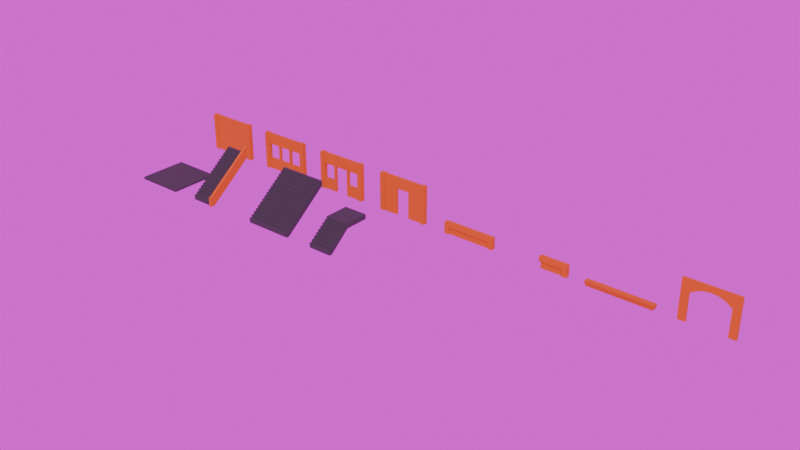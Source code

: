 # Source: Fortnite_Building_Kit.blend  (saved by Blender 4.0.36; exported with 4.5.12 LTS)
import bpy
from mathutils import Matrix  # noqa: F401  (used for matrix-valued properties, if any)

bpy.ops.wm.read_factory_settings(use_empty=True)
scene = bpy.context.scene
scene.name = 'Scene'

# ---- collections
col_collection = bpy.data.collections.new('Collection'); scene.collection.children.link(col_collection)

# ---- images (referenced by path relative to the original .blend; pixels are not part of the script)
import os
ASSET_DIR = os.environ.get("B2B_ASSET_DIR", "")  # directory of the original .blend (textures are referenced by path, not embedded)
HERE = os.path.dirname(os.path.abspath(__file__))  # packed textures are extracted next to this script under _unpacked/

def load_image(name, relpath, width, height, colorspace="sRGB"):
    """Load a texture the original file referenced (path relative to the .blend, or extracted next to this script)."""
    p = next((c for c in (os.path.join(HERE, relpath), os.path.join(ASSET_DIR, relpath)) if relpath and os.path.exists(c)), "")
    if p:
        img = bpy.data.images.load(p, check_existing=True)
        img.name = name
    else:  # same state as the original file: an image datablock whose file is absent (Cycles renders it pink)
        img = bpy.data.images.new(name, width, height)
        img.source = "FILE"
        img.filepath = "//" + (relpath or name)
    img.colorspace_settings.name = colorspace
    return img
img_forest_exr = load_image('forest.exr', 'forest.exr', 1024, 1024, 'Linear Rec.709')

# ---- materials (node trees are filled in below, after node groups)
mat_walls = bpy.data.materials.new('Walls')
mat_walls.use_transparent_shadow = False
mat_floors = bpy.data.materials.new('Floors')
mat_floors.use_transparent_shadow = False

# ---- material node trees
mat_walls.use_nodes = True; mat_walls.node_tree.nodes.clear()
_N = mat_walls.node_tree.nodes; _L = mat_walls.node_tree.links
n0 = _N.new('ShaderNodeBsdfPrincipled'); n0.name = 'Principled BSDF'; n0.location = (10, 300)
n0.inputs[0].default_value = (0.5679, 0.143, 0.006922, 1.0)
n0.inputs[2].default_value = 1.0
n0.inputs[3].default_value = 1.45
n1 = _N.new('ShaderNodeOutputMaterial'); n1.name = 'Material Output'; n1.location = (300, 300)
_L.new(n0.outputs[0], n1.inputs[0])
n1.is_active_output = True
mat_floors.use_nodes = True; mat_floors.node_tree.nodes.clear()
_N = mat_floors.node_tree.nodes; _L = mat_floors.node_tree.links
n0 = _N.new('ShaderNodeBsdfPrincipled'); n0.name = 'Principled BSDF'; n0.location = (10, 300)
n0.inputs[0].default_value = (0.05554, 0.05554, 0.05554, 1.0)
n0.inputs[2].default_value = 1.0
n0.inputs[3].default_value = 1.45
n1 = _N.new('ShaderNodeOutputMaterial'); n1.name = 'Material Output'; n1.location = (300, 300)
_L.new(n0.outputs[0], n1.inputs[0])
n1.is_active_output = True

# ---- world
world_world = bpy.data.worlds.new('World'); scene.world = world_world
world_world.use_nodes = True; world_world.node_tree.nodes.clear()
_N = world_world.node_tree.nodes; _L = world_world.node_tree.links
n0 = _N.new('ShaderNodeOutputWorld'); n0.name = 'World Output'; n0.location = (300, 300)
n1 = _N.new('ShaderNodeBackground'); n1.name = 'Background'; n1.location = (10, 300)
n2 = _N.new('ShaderNodeTexEnvironment'); n2.name = 'Environment Texture'; n2.location = (-280, 280)
n2.image = img_forest_exr
_L.new(n1.outputs[0], n0.inputs[0])
_L.new(n2.outputs[0], n1.inputs[0])
n0.is_active_output = True
world_world.color = (0.05088, 0.05088, 0.05088)
world_world.use_sun_shadow = False
world_world.sun_shadow_jitter_overblur = 0.0

# ---- meshes
me_wall = bpy.data.meshes.new('Wall')
me_wall.from_pydata([(-2.25, -0.125, 0.0), (-2.25, -0.125, 4.0), (-2.25, 0.125, 0.0), (-2.25, 0.125, 4.0), (2.25, -0.125, 0.0), (2.25, -0.125, 4.0), (2.25, 0.125, 0.0), (2.25, 0.125, 4.0), (2.25, -0.25, 0.0), (2.25, -0.25, 4.0), (2.25, 0.25, 0.0), (2.25, 0.25, 4.0), (2.75, -0.25, 0.0), (2.75, -0.25, 4.0), (2.75, 0.25, 0.0), (2.75, 0.25, 4.0), (-2.75, -0.25, 0.0), (-2.75, -0.25, 4.0), (-2.75, 0.25, 0.0), (-2.75, 0.25, 4.0), (-2.25, -0.25, 0.0), (-2.25, -0.25, 4.0), (-2.25, 0.25, 0.0), (-2.25, 0.25, 4.0)], [], [(2, 3, 7, 6), (4, 5, 1, 0), (2, 6, 4, 0), (7, 3, 1, 5), (8, 9, 11, 10), (10, 11, 15, 14), (14, 15, 13, 12), (12, 13, 9, 8), (10, 14, 12, 8), (15, 11, 9, 13), (16, 17, 19, 18), (18, 19, 23, 22), (22, 23, 21, 20), (20, 21, 17, 16), (18, 22, 20, 16), (23, 19, 17, 21)])
_uv = me_wall.uv_layers.new(name='UVMap')
_uv.uv.foreach_set('vector', [0.05, 0.1, 0.05, 0.9, 0.95, 0.9, 0.95, 0.1, 0.95, 0.1, 0.95, 0.9, 0.05, 0.9, 0.05, 0.1, 0.05, 0.525, 0.95, 0.525, 0.95, 0.475, 0.05, 0.475, 0.95, 0.525, 0.05, 0.525, 0.05, 0.475, 0.95, 0.475, 0.45, 0.1, 0.45, 0.9, 0.55, 0.9, 0.55, 0.1, 0.95, 0.1, 0.95, 0.9, 1.05, 0.9, 1.05, 0.1, 0.55, 0.1, 0.55, 0.9, 0.45, 0.9, 0.45, 0.1, 1.05, 0.1, 1.05, 0.9, 0.95, 0.9, 0.95, 0.1, 0.95, 0.55, 1.05, 0.55, 1.05, 0.45, 0.95, 0.45, 1.05, 0.55, 0.95, 0.55, 0.95, 0.45, 1.05, 0.45, 0.45, 0.1, 0.45, 0.9, 0.55, 0.9, 0.55, 0.1, -0.05, 0.1, -0.05, 0.9, 0.05, 0.9, 0.05, 0.1, 0.55, 0.1, 0.55, 0.9, 0.45, 0.9, 0.45, 0.1, 0.05, 0.1, 0.05, 0.9, -0.05, 0.9, -0.05, 0.1, -0.05, 0.55, 0.05, 0.55, 0.05, 0.45, -0.05, 0.45, 0.05, 0.55, -0.05, 0.55, -0.05, 0.45, 0.05, 0.45])
me_wall.materials.append(mat_walls)
me_wall.update()
me_wall_windows = bpy.data.meshes.new('Wall.Windows')
me_wall_windows.from_pydata([(-2.25, -0.125, 0.0), (-2.25, -0.125, 4.0), (-2.25, 0.125, 0.0), (-2.25, 0.125, 4.0), (2.25, -0.125, 0.0), (2.25, -0.125, 4.0), (2.25, 0.125, 0.0), (2.25, 0.125, 4.0), (2.25, -0.25, 0.0), (2.25, -0.25, 4.0), (2.25, 0.25, 0.0), (2.25, 0.25, 4.0), (2.75, -0.25, 0.0), (2.75, -0.25, 4.0), (2.75, 0.25, 0.0), (2.75, 0.25, 4.0), (-2.75, -0.25, 0.0), (-2.75, -0.25, 4.0), (-2.75, 0.25, 0.0), (-2.75, 0.25, 4.0), (-2.25, -0.25, 0.0), (-2.25, -0.25, 4.0), (-2.25, 0.25, 0.0), (-2.25, 0.25, 4.0), (-2.25, -0.125, 1.2), (-2.25, -0.125, 2.8), (2.25, -0.125, 2.8), (2.25, -0.125, 1.2), (-2.25, 0.125, 2.8), (-2.25, 0.125, 1.2), (2.25, 0.125, 2.8), (2.25, 0.125, 1.2), (-0.625, 0.125, 1.2), (-0.875, 0.125, 1.2), (0.875, 0.125, 1.2), (0.625, 0.125, 1.2), (-0.625, -0.125, 1.2), (-0.875, -0.125, 1.2), (0.875, -0.125, 1.2), (0.625, -0.125, 1.2), (-0.875, 0.125, 2.8), (-0.625, 0.125, 2.8), (0.625, 0.125, 2.8), (0.875, 0.125, 2.8), (-0.875, -0.125, 2.8), (-0.625, -0.125, 2.8), (0.625, -0.125, 2.8), (0.875, -0.125, 2.8)], [], [(28, 3, 7, 30), (26, 5, 1, 25), (7, 3, 1, 5), (8, 9, 11, 10), (10, 11, 15, 14), (14, 15, 13, 12), (12, 13, 9, 8), (10, 14, 12, 8), (15, 11, 9, 13), (16, 17, 19, 18), (18, 19, 23, 22), (22, 23, 21, 20), (20, 21, 17, 16), (18, 22, 20, 16), (23, 19, 17, 21), (26, 25, 28, 30), (27, 31, 29, 24), (2, 29, 31, 6), (4, 27, 24, 0), (2, 6, 4, 0), (35, 39, 46, 42), (39, 38, 47, 46), (34, 35, 42, 43), (36, 32, 41, 45), (38, 34, 43, 47), (37, 36, 45, 44), (32, 33, 40, 41), (33, 37, 44, 40)])
_uv = me_wall_windows.uv_layers.new(name='UVMap')
_uv.uv.foreach_set('vector', [0.05, 0.66, 0.05, 0.9, 0.95, 0.9, 0.95, 0.66, 0.95, 0.66, 0.95, 0.9, 0.05, 0.9, 0.05, 0.66, 0.95, 0.525, 0.05, 0.525, 0.05, 0.475, 0.95, 0.475, 0.45, 0.1, 0.45, 0.9, 0.55, 0.9, 0.55, 0.1, 0.95, 0.1, 0.95, 0.9, 1.05, 0.9, 1.05, 0.1, 0.55, 0.1, 0.55, 0.9, 0.45, 0.9, 0.45, 0.1, 1.05, 0.1, 1.05, 0.9, 0.95, 0.9, 0.95, 0.1, 0.95, 0.55, 1.05, 0.55, 1.05, 0.45, 0.95, 0.45, 1.05, 0.55, 0.95, 0.55, 0.95, 0.45, 1.05, 0.45, 0.45, 0.1, 0.45, 0.9, 0.55, 0.9, 0.55, 0.1, -0.05, 0.1, -0.05, 0.9, 0.05, 0.9, 0.05, 0.1, 0.55, 0.1, 0.55, 0.9, 0.45, 0.9, 0.45, 0.1, 0.05, 0.1, 0.05, 0.9, -0.05, 0.9, -0.05, 0.1, -0.05, 0.55, 0.05, 0.55, 0.05, 0.45, -0.05, 0.45, 0.05, 0.55, -0.05, 0.55, -0.05, 0.45, 0.05, 0.45, 0.95, 0.475, 0.05, 0.475, 0.05, 0.525, 0.95, 0.525, 0.95, 0.475, 0.95, 0.525, 0.05, 0.525, 0.05, 0.475, 0.05, 0.1, 0.05, 0.34, 0.95, 0.34, 0.95, 0.1, 0.95, 0.1, 0.95, 0.34, 0.05, 0.34, 0.05, 0.1, 0.05, 0.525, 0.95, 0.525, 0.95, 0.475, 0.05, 0.475, 0.525, 0.34, 0.475, 0.34, 0.475, 0.66, 0.525, 0.66, 0.625, 0.34, 0.675, 0.34, 0.675, 0.66, 0.625, 0.66, 0.675, 0.34, 0.625, 0.34, 0.625, 0.66, 0.675, 0.66, 0.475, 0.34, 0.525, 0.34, 0.525, 0.66, 0.475, 0.66, 0.475, 0.34, 0.525, 0.34, 0.525, 0.66, 0.475, 0.66, 0.325, 0.34, 0.375, 0.34, 0.375, 0.66, 0.325, 0.66, 0.375, 0.34, 0.325, 0.34, 0.325, 0.66, 0.375, 0.66, 0.525, 0.34, 0.475, 0.34, 0.475, 0.66, 0.525, 0.66])
me_wall_windows.materials.append(mat_walls)
me_wall_windows.update()
me_wall_windows_and_door = bpy.data.meshes.new('Wall.Windows And Door')
me_wall_windows_and_door.from_pydata([(-2.25, -0.125, 0.0), (-2.25, -0.125, 4.0), (-2.25, 0.125, 0.0), (-2.25, 0.125, 4.0), (2.25, -0.125, 0.0), (2.25, -0.125, 4.0), (2.25, 0.125, 0.0), (2.25, 0.125, 4.0), (2.25, -0.25, 0.0), (2.25, -0.25, 4.0), (2.25, 0.25, 0.0), (2.25, 0.25, 4.0), (2.75, -0.25, 0.0), (2.75, -0.25, 4.0), (2.75, 0.25, 0.0), (2.75, 0.25, 4.0), (-2.75, -0.25, 0.0), (-2.75, -0.25, 4.0), (-2.75, 0.25, 0.0), (-2.75, 0.25, 4.0), (-2.25, -0.25, 0.0), (-2.25, -0.25, 4.0), (-2.25, 0.25, 0.0), (-2.25, 0.25, 4.0), (-2.25, -0.125, 1.2), (-2.25, -0.125, 2.8), (2.25, -0.125, 2.8), (2.25, -0.125, 1.2), (-2.25, 0.125, 2.8), (-2.25, 0.125, 1.2), (2.25, 0.125, 2.8), (2.25, 0.125, 1.2), (-0.725, 0.125, 0.0), (-0.975, 0.125, 0.0), (0.975, 0.125, 0.0), (0.725, 0.125, 0.0), (-0.725, -0.125, 0.0), (-0.975, -0.125, 0.0), (0.975, -0.125, 0.0), (0.725, -0.125, 0.0), (-0.975, 0.125, 2.8), (-0.725, 0.125, 2.8), (0.725, 0.125, 2.8), (0.975, 0.125, 2.8), (-0.975, -0.125, 2.8), (-0.725, -0.125, 2.8), (0.725, -0.125, 2.8), (0.975, -0.125, 2.8), (-0.975, 0.125, 0.0), (-0.975, -0.125, 0.0), (-0.975, -0.125, 1.2), (-0.975, 0.125, 1.2), (0.975, -0.125, 0.0), (0.975, 0.125, 1.2), (0.975, 0.125, 0.0), (0.975, -0.125, 1.2)], [], [(28, 3, 7, 30), (26, 5, 1, 25), (7, 3, 1, 5), (8, 9, 11, 10), (10, 11, 15, 14), (14, 15, 13, 12), (12, 13, 9, 8), (10, 14, 12, 8), (15, 11, 9, 13), (16, 17, 19, 18), (18, 19, 23, 22), (22, 23, 21, 20), (20, 21, 17, 16), (18, 22, 20, 16), (23, 19, 17, 21), (26, 25, 28, 30), (50, 51, 29, 24), (54, 53, 31, 6), (49, 50, 24, 0), (54, 6, 4, 52), (34, 38, 39, 35), (32, 36, 37, 33), (43, 42, 46, 47), (41, 40, 44, 45), (35, 39, 46, 42), (39, 38, 47, 46), (34, 35, 42, 43), (36, 32, 41, 45), (38, 34, 43, 47), (37, 36, 45, 44), (32, 33, 40, 41), (33, 37, 44, 40), (2, 48, 49, 0), (2, 29, 51, 48), (27, 31, 53, 55), (4, 27, 55, 52)])
_uv = me_wall_windows_and_door.uv_layers.new(name='UVMap')
_uv.uv.foreach_set('vector', [0.05, 0.7311, 0.05, 0.9711, 0.95, 0.9711, 0.95, 0.7311, 0.95, 0.7311, 0.95, 0.9711, 0.05, 0.9711, 0.05, 0.7311, 0.95, 0.525, 0.05, 0.525, 0.05, 0.475, 0.95, 0.475, 0.45, 0.1711, 0.45, 0.9711, 0.55, 0.9711, 0.55, 0.1711, 0.95, 0.1711, 0.95, 0.9711, 1.05, 0.9711, 1.05, 0.1711, 0.55, 0.1711, 0.55, 0.9711, 0.45, 0.9711, 0.45, 0.1711, 1.05, 0.1711, 1.05, 0.9711, 0.95, 0.9711, 0.95, 0.1711, 0.95, 0.55, 1.05, 0.55, 1.05, 0.45, 0.95, 0.45, 1.05, 0.55, 0.95, 0.55, 0.95, 0.45, 1.05, 0.45, 0.45, 0.1711, 0.45, 0.9711, 0.55, 0.9711, 0.55, 0.1711, -0.05, 0.1711, -0.05, 0.9711, 0.05, 0.9711, 0.05, 0.1711, 0.55, 0.1711, 0.55, 0.9711, 0.45, 0.9711, 0.45, 0.1711, 0.05, 0.1711, 0.05, 0.9711, -0.05, 0.9711, -0.05, 0.1711, -0.05, 0.55, 0.05, 0.55, 0.05, 0.45, -0.05, 0.45, 0.05, 0.55, -0.05, 0.55, -0.05, 0.45, 0.05, 0.45, 0.95, 0.475, 0.05, 0.475, 0.05, 0.525, 0.95, 0.525, 0.305, 0.475, 0.305, 0.525, 0.05, 0.525, 0.05, 0.475, 0.695, 0.1711, 0.695, 0.4111, 0.95, 0.4111, 0.95, 0.1711, 0.305, 0.1711, 0.305, 0.4111, 0.05, 0.4111, 0.05, 0.1711, 0.695, 0.525, 0.95, 0.525, 0.95, 0.475, 0.695, 0.475, 0.695, 0.525, 0.695, 0.475, 0.645, 0.475, 0.645, 0.525, 0.355, 0.525, 0.355, 0.475, 0.305, 0.475, 0.305, 0.525, 0.695, 0.525, 0.645, 0.525, 0.645, 0.475, 0.695, 0.475, 0.355, 0.525, 0.305, 0.525, 0.305, 0.475, 0.355, 0.475, 0.525, 0.1711, 0.475, 0.1711, 0.475, 0.7311, 0.525, 0.7311, 0.645, 0.1711, 0.695, 0.1711, 0.695, 0.7311, 0.645, 0.7311, 0.695, 0.1711, 0.645, 0.1711, 0.645, 0.7311, 0.695, 0.7311, 0.475, 0.1711, 0.525, 0.1711, 0.525, 0.7311, 0.475, 0.7311, 0.475, 0.1711, 0.525, 0.1711, 0.525, 0.7311, 0.475, 0.7311, 0.305, 0.1711, 0.355, 0.1711, 0.355, 0.7311, 0.305, 0.7311, 0.355, 0.1711, 0.305, 0.1711, 0.305, 0.7311, 0.355, 0.7311, 0.525, 0.1711, 0.475, 0.1711, 0.475, 0.7311, 0.525, 0.7311, 0.05, 0.525, 0.305, 0.525, 0.305, 0.475, 0.05, 0.475, 0.05, 0.1711, 0.05, 0.4111, 0.305, 0.4111, 0.305, 0.1711, 0.95, 0.475, 0.95, 0.525, 0.695, 0.525, 0.695, 0.475, 0.95, 0.1711, 0.95, 0.4111, 0.695, 0.4111, 0.695, 0.1711])
me_wall_windows_and_door.materials.append(mat_walls)
me_wall_windows_and_door.update()
me_wall_door = bpy.data.meshes.new('Wall.Door')
me_wall_door.from_pydata([(-2.25, -0.125, 0.0), (-2.25, -0.125, 4.0), (-2.25, 0.125, 0.0), (-2.25, 0.125, 4.0), (2.25, -0.125, 0.0), (2.25, -0.125, 4.0), (2.25, 0.125, 0.0), (2.25, 0.125, 4.0), (2.25, -0.25, 0.0), (2.25, -0.25, 4.0), (2.25, 0.25, 0.0), (2.25, 0.25, 4.0), (2.75, -0.25, 0.0), (2.75, -0.25, 4.0), (2.75, 0.25, 0.0), (2.75, 0.25, 4.0), (-2.75, -0.25, 0.0), (-2.75, -0.25, 4.0), (-2.75, 0.25, 0.0), (-2.75, 0.25, 4.0), (-2.25, -0.25, 0.0), (-2.25, -0.25, 4.0), (-2.25, 0.25, 0.0), (-2.25, 0.25, 4.0), (-2.25, -0.125, 2.8), (-2.25, -0.125, 2.8), (2.25, -0.125, 2.8), (2.25, -0.125, 2.8), (-2.25, 0.125, 2.8), (-2.25, 0.125, 2.8), (2.25, 0.125, 2.8), (2.25, 0.125, 2.8), (-0.725, 0.125, 0.0), (-0.725, -0.125, 0.0), (-0.725, -0.125, 2.8), (-0.725, 0.125, 2.8), (0.725, -0.125, 0.0), (0.725, 0.125, 2.8), (0.725, 0.125, 0.0), (0.725, -0.125, 2.8)], [], [(28, 3, 7, 30), (26, 5, 1, 25), (7, 3, 1, 5), (8, 9, 11, 10), (10, 11, 15, 14), (14, 15, 13, 12), (12, 13, 9, 8), (10, 14, 12, 8), (15, 11, 9, 13), (16, 17, 19, 18), (18, 19, 23, 22), (22, 23, 21, 20), (20, 21, 17, 16), (18, 22, 20, 16), (23, 19, 17, 21), (26, 25, 28, 30), (38, 37, 31, 6), (33, 34, 24, 0), (38, 6, 4, 36), (33, 32, 35, 34), (39, 37, 38, 36), (2, 32, 33, 0), (2, 29, 35, 32), (4, 27, 39, 36)])
_uv = me_wall_door.uv_layers.new(name='UVMap')
_uv.uv.foreach_set('vector', [0.05, 0.6767, 0.05, 0.9167, 0.95, 0.9167, 0.95, 0.6767, 0.95, 0.6767, 0.95, 0.9167, 0.05, 0.9167, 0.05, 0.6767, 0.95, 0.525, 0.05, 0.525, 0.05, 0.475, 0.95, 0.475, 0.45, 0.1167, 0.45, 0.9167, 0.55, 0.9167, 0.55, 0.1167, 0.95, 0.1167, 0.95, 0.9167, 1.05, 0.9167, 1.05, 0.1167, 0.55, 0.1167, 0.55, 0.9167, 0.45, 0.9167, 0.45, 0.1167, 1.05, 0.1167, 1.05, 0.9167, 0.95, 0.9167, 0.95, 0.1167, 0.95, 0.55, 1.05, 0.55, 1.05, 0.45, 0.95, 0.45, 1.05, 0.55, 0.95, 0.55, 0.95, 0.45, 1.05, 0.45, 0.45, 0.1167, 0.45, 0.9167, 0.55, 0.9167, 0.55, 0.1167, -0.05, 0.1167, -0.05, 0.9167, 0.05, 0.9167, 0.05, 0.1167, 0.55, 0.1167, 0.55, 0.9167, 0.45, 0.9167, 0.45, 0.1167, 0.05, 0.1167, 0.05, 0.9167, -0.05, 0.9167, -0.05, 0.1167, -0.05, 0.55, 0.05, 0.55, 0.05, 0.45, -0.05, 0.45, 0.05, 0.55, -0.05, 0.55, -0.05, 0.45, 0.05, 0.45, 0.95, 0.475, 0.05, 0.475, 0.05, 0.525, 0.95, 0.525, 0.645, 0.1167, 0.645, 0.6767, 0.95, 0.6767, 0.95, 0.1167, 0.355, 0.1167, 0.355, 0.6767, 0.05, 0.6767, 0.05, 0.1167, 0.645, 0.525, 0.95, 0.525, 0.95, 0.475, 0.645, 0.475, 0.475, 0.1167, 0.525, 0.1167, 0.525, 0.6767, 0.475, 0.6767, 0.475, 0.6767, 0.525, 0.6767, 0.525, 0.1167, 0.475, 0.1167, 0.05, 0.525, 0.355, 0.525, 0.355, 0.475, 0.05, 0.475, 0.05, 0.1167, 0.05, 0.6767, 0.355, 0.6767, 0.355, 0.1167, 0.95, 0.1167, 0.95, 0.6767, 0.645, 0.6767, 0.645, 0.1167])
me_wall_door.materials.append(mat_walls)
me_wall_door.update()
me_edging = bpy.data.meshes.new('Edging')
me_edging.from_pydata([(-2.25, -0.125, 0.0), (-2.25, -0.125, 0.7), (-2.25, 0.125, 0.0), (-2.25, 0.125, 0.7), (2.25, -0.125, 0.0), (2.25, -0.125, 0.7), (2.25, 0.125, 0.0), (2.25, 0.125, 0.7), (2.25, -0.25, 0.0), (2.25, -0.25, 0.7), (2.25, 0.25, 0.0), (2.25, 0.25, 0.7), (2.75, -0.25, 0.0), (2.75, -0.25, 0.7), (2.75, 0.25, 0.0), (2.75, 0.25, 0.7), (-2.75, -0.25, 0.0), (-2.75, -0.25, 0.7), (-2.75, 0.25, 0.0), (-2.75, 0.25, 0.7), (-2.25, -0.25, 0.0), (-2.25, -0.25, 0.7), (-2.25, 0.25, 0.0), (-2.25, 0.25, 0.7), (-2.75, -0.25, 0.7), (-2.75, 0.25, 0.7), (2.75, -0.25, 0.7), (2.75, 0.25, 0.7), (-2.75, -0.25, 1.2), (-2.75, 0.25, 1.2), (2.75, 0.25, 1.2), (2.75, -0.25, 1.2)], [], [(2, 3, 7, 6), (4, 5, 1, 0), (2, 6, 4, 0), (8, 9, 11, 10), (10, 11, 15, 14), (14, 15, 13, 12), (12, 13, 9, 8), (10, 14, 12, 8), (16, 17, 19, 18), (18, 19, 23, 22), (22, 23, 21, 20), (20, 21, 17, 16), (18, 22, 20, 16), (27, 26, 24, 25), (30, 29, 28, 31), (25, 24, 28, 29), (24, 26, 31, 28), (27, 25, 29, 30), (26, 27, 30, 31)])
_uv = me_edging.uv_layers.new(name='UVMap')
_uv.uv.foreach_set('vector', [0.05, 0.4032, 0.05, 0.5432, 0.95, 0.5432, 0.95, 0.4032, 0.95, 0.4032, 0.95, 0.5432, 0.05, 0.5432, 0.05, 0.4032, 0.05, 0.525, 0.95, 0.525, 0.95, 0.475, 0.05, 0.475, 0.45, 0.4032, 0.45, 0.5432, 0.55, 0.5432, 0.55, 0.4032, 0.95, 0.4032, 0.95, 0.5432, 1.05, 0.5432, 1.05, 0.4032, 0.55, 0.4032, 0.55, 0.5432, 0.45, 0.5432, 0.45, 0.4032, 1.05, 0.4032, 1.05, 0.5432, 0.95, 0.5432, 0.95, 0.4032, 0.95, 0.55, 1.05, 0.55, 1.05, 0.45, 0.95, 0.45, 0.45, 0.4032, 0.45, 0.5432, 0.55, 0.5432, 0.55, 0.4032, -0.05, 0.4032, -0.05, 0.5432, 0.05, 0.5432, 0.05, 0.4032, 0.55, 0.4032, 0.55, 0.5432, 0.45, 0.5432, 0.45, 0.4032, 0.05, 0.4032, 0.05, 0.5432, -0.05, 0.5432, -0.05, 0.4032, -0.05, 0.55, 0.05, 0.55, 0.05, 0.45, -0.05, 0.45, 1.05, 0.55, 1.05, 0.45, -0.05, 0.45, -0.05, 0.55, 1.05, 0.55, -0.05, 0.55, -0.05, 0.45, 1.05, 0.45, 0.55, 0.5432, 0.45, 0.5432, 0.45, 0.6432, 0.55, 0.6432, -0.05, 0.5432, 1.05, 0.5432, 1.05, 0.6432, -0.05, 0.6432, 1.05, 0.5432, -0.05, 0.5432, -0.05, 0.6432, 1.05, 0.6432, 0.45, 0.5432, 0.55, 0.5432, 0.55, 0.6432, 0.45, 0.6432])
me_edging.materials.append(mat_walls)
me_edging.update()
me_half_edging = bpy.data.meshes.new('Half-Edging')
me_half_edging.from_pydata([(0.0, -0.125, 0.0), (0.0, -0.125, 0.7), (0.0, 0.125, 0.0), (0.0, 0.125, 0.7), (2.25, -0.125, 0.0), (2.25, -0.125, 0.7), (2.25, 0.125, 0.0), (2.25, 0.125, 0.7), (2.25, -0.25, 0.0), (2.25, -0.25, 0.7), (2.25, 0.25, 0.0), (2.25, 0.25, 0.7), (2.75, -0.25, 0.0), (2.75, -0.25, 0.7), (2.75, 0.25, 0.0), (2.75, 0.25, 0.7), (-0.1471, -0.25, 0.7), (-0.1471, 0.25, 0.7), (2.75, -0.25, 0.7), (2.75, 0.25, 0.7), (-0.1471, -0.25, 1.2), (-0.1471, 0.25, 1.2), (2.75, 0.25, 1.2), (2.75, -0.25, 1.2)], [], [(2, 3, 7, 6), (4, 5, 1, 0), (2, 6, 4, 0), (8, 9, 11, 10), (10, 11, 15, 14), (14, 15, 13, 12), (12, 13, 9, 8), (10, 14, 12, 8), (19, 18, 16, 17), (22, 21, 20, 23), (17, 16, 20, 21), (16, 18, 23, 20), (19, 17, 21, 22), (18, 19, 22, 23), (2, 0, 1, 3)])
_uv = me_half_edging.uv_layers.new(name='UVMap')
_uv.uv.foreach_set('vector', [0.1842, 0.3913, 0.1842, 0.5313, 0.6342, 0.5313, 0.6342, 0.3913, 0.6342, 0.3913, 0.6342, 0.5313, 0.1842, 0.5313, 0.1842, 0.3913, 0.1842, 0.525, 0.6342, 0.525, 0.6342, 0.475, 0.1842, 0.475, 0.45, 0.3913, 0.45, 0.5313, 0.55, 0.5313, 0.55, 0.3913, 0.6342, 0.3913, 0.6342, 0.5313, 0.7342, 0.5313, 0.7342, 0.3913, 0.55, 0.3913, 0.55, 0.5313, 0.45, 0.5313, 0.45, 0.3913, 0.7342, 0.3913, 0.7342, 0.5313, 0.6342, 0.5313, 0.6342, 0.3913, 0.6342, 0.55, 0.7342, 0.55, 0.7342, 0.45, 0.6342, 0.45, 0.7342, 0.55, 0.7342, 0.45, 0.1548, 0.45, 0.1548, 0.55, 0.7342, 0.55, 0.1548, 0.55, 0.1548, 0.45, 0.7342, 0.45, 0.55, 0.5313, 0.45, 0.5313, 0.45, 0.6313, 0.55, 0.6313, 0.1548, 0.5313, 0.7342, 0.5313, 0.7342, 0.6313, 0.1548, 0.6313, 0.7342, 0.5313, 0.1548, 0.5313, 0.1548, 0.6313, 0.7342, 0.6313, 0.45, 0.5313, 0.55, 0.5313, 0.55, 0.6313, 0.45, 0.6313, 0.525, 0.3913, 0.475, 0.3913, 0.475, 0.5313, 0.525, 0.5313])
me_half_edging.materials.append(mat_walls)
me_half_edging.update()
me_floor = bpy.data.meshes.new('Floor')
me_floor.from_pydata([(-2.5, -2.5, -0.125), (-2.5, -2.5, 0.125), (-2.5, 2.5, -0.125), (-2.5, 2.5, 0.125), (2.5, -2.5, -0.125), (2.5, -2.5, 0.125), (2.5, 2.5, -0.125), (2.5, 2.5, 0.125)], [], [(0, 1, 3, 2), (2, 3, 7, 6), (6, 7, 5, 4), (4, 5, 1, 0), (2, 6, 4, 0), (7, 3, 1, 5)])
_uv = me_floor.uv_layers.new(name='UVMap')
_uv.uv.foreach_set('vector', [0.0, 0.475, 0.0, 0.525, 1.0, 0.525, 1.0, 0.475, 0.0, 0.475, 0.0, 0.525, 1.0, 0.525, 1.0, 0.475, 1.0, 0.475, 1.0, 0.525, 0.0, 0.525, 0.0, 0.475, 1.0, 0.475, 1.0, 0.525, 0.0, 0.525, 0.0, 0.475, 0.0, 1.0, 1.0, 1.0, 1.0, 0.0, 0.0, 0.0, 1.0, 1.0, 0.0, 1.0, 0.0, 0.0, 1.0, 0.0])
me_floor.materials.append(mat_floors)
me_floor.update()
me_stairs = bpy.data.meshes.new('Stairs')
me_stairs.from_pydata([(-2.5, -2.5, 0.0), (-2.5, 2.5, 3.626), (-2.5, 2.5, 4.125), (-0.125, -2.5, 0.0), (-0.125, 2.5, 3.626), (-0.125, 2.5, 4.125), (-2.5, 2.206, 3.4), (-2.5, 1.618, 2.946), (-2.5, 1.029, 2.493), (-2.5, 0.7353, 2.266), (-2.5, 0.4412, 2.04), (-2.5, 0.1471, 1.813), (-2.5, -0.1471, 1.587), (-2.5, -0.4412, 1.36), (-2.5, -0.7353, 1.133), (-2.5, -1.029, 0.9066), (-2.5, -2.206, 0.4986), (-2.5, -1.912, 0.7253), (-2.5, -1.618, 0.9519), (-2.5, -1.324, 1.179), (-2.5, -1.029, 1.405), (-2.5, -0.7353, 1.632), (-2.5, -0.4412, 1.859), (-2.5, -0.1471, 2.085), (-2.5, 0.1471, 2.312), (-2.5, 0.4412, 2.538), (-2.5, 0.7353, 2.765), (-2.5, 1.029, 2.992), (-2.5, 1.324, 3.218), (-2.5, 1.618, 3.445), (-2.5, 1.912, 3.672), (-2.5, 2.206, 3.898), (-0.125, -2.206, 0.4986), (-0.125, -1.912, 0.7253), (-0.125, -1.618, 0.9519), (-0.125, -1.324, 1.179), (-0.125, -1.029, 1.405), (-0.125, -0.7353, 1.632), (-0.125, -0.4412, 1.859), (-0.125, -0.1471, 2.085), (-0.125, 0.1471, 2.312), (-0.125, 0.4412, 2.538), (-0.125, 0.7353, 2.765), (-0.125, 1.029, 2.992), (-0.125, 1.324, 3.218), (-0.125, 1.618, 3.445), (-0.125, 1.912, 3.672), (-0.125, 2.206, 3.898), (-0.125, 1.618, 2.946), (-0.125, 1.324, 2.72), (-0.125, 0.7353, 2.266), (-0.125, 0.4412, 2.04), (-0.125, -0.4412, 1.36), (-0.125, -1.618, 0.4533), (-0.125, -1.912, 0.2266), (-2.5, -2.206, 0.0), (-0.125, -2.206, 0.0), (-2.5, -2.5, 0.4986), (-0.125, -2.5, 0.4986), (-2.5, -1.912, 0.2266), (-2.5, -2.206, 0.7253), (-0.125, -2.206, 0.7253), (-2.5, -1.618, 0.4533), (-2.5, -1.912, 0.9519), (-0.125, -1.912, 0.9519), (-2.5, -1.324, 0.6799), (-2.5, -1.618, 1.179), (-0.125, -1.618, 1.179), (-0.125, -1.324, 0.6799), (-2.5, -1.324, 1.405), (-0.125, -1.324, 1.405), (-0.125, -1.029, 0.9066), (-2.5, -1.029, 1.632), (-0.125, -1.029, 1.632), (-0.125, -0.7353, 1.133), (-2.5, -0.7353, 1.859), (-0.125, -0.7353, 1.859), (-2.5, -0.4412, 2.085), (-0.125, -0.4412, 2.085), (-0.125, -0.1471, 1.587), (-2.5, -0.1471, 2.312), (-0.125, -0.1471, 2.312), (-0.125, 0.1471, 1.813), (-2.5, 0.1471, 2.538), (-0.125, 0.1471, 2.538), (-2.5, 0.4412, 2.765), (-0.125, 0.4412, 2.765), (-2.5, 0.7353, 2.992), (-0.125, 0.7353, 2.992), (-0.125, 1.029, 2.493), (-2.5, 1.324, 2.72), (-2.5, 1.029, 3.218), (-0.125, 1.029, 3.218), (-2.5, 1.324, 3.445), (-0.125, 1.324, 3.445), (-2.5, 1.912, 3.173), (-2.5, 1.618, 3.672), (-0.125, 1.618, 3.672), (-0.125, 1.912, 3.173), (-2.5, 1.912, 3.898), (-0.125, 1.912, 3.898), (-0.125, 2.206, 3.4), (-2.5, 2.206, 4.125), (-0.125, 2.206, 4.125)], [], [(58, 3, 32), (57, 0, 3, 58), (1, 2, 5, 4), (31, 102, 2), (16, 60, 17), (33, 54, 53, 34), (19, 69, 20), (35, 68, 71, 36), (36, 71, 74, 37), (38, 52, 79, 39), (22, 77, 23), (39, 79, 82, 40), (42, 50, 89, 43), (25, 85, 26), (26, 87, 27), (27, 91, 28), (28, 93, 29), (30, 99, 31), (46, 98, 101, 47), (32, 56, 54, 33), (102, 31, 47, 103), (99, 30, 46, 100), (96, 29, 45, 97), (93, 28, 44, 94), (91, 27, 43, 92), (87, 26, 42, 88), (85, 25, 41, 86), (83, 24, 40, 84), (80, 23, 39, 81), (77, 22, 38, 78), (75, 21, 37, 76), (72, 20, 36, 73), (69, 19, 35, 70), (66, 18, 34, 67), (63, 17, 33, 64), (60, 16, 32, 61), (3, 56, 32), (17, 63, 18), (18, 66, 19), (34, 53, 68, 35), (20, 72, 21), (21, 75, 22), (37, 74, 52, 38), (23, 80, 24), (24, 83, 25), (40, 82, 51, 41), (41, 51, 50, 42), (43, 89, 49, 44), (29, 96, 30), (44, 49, 48, 45), (45, 48, 98, 46), (47, 101, 4, 5), (0, 55, 56, 3), (6, 31, 2, 1), (16, 57, 58, 32), (95, 30, 31, 6), (17, 60, 61, 33), (55, 59, 54, 56), (59, 17, 18, 62), (7, 29, 30, 95), (18, 63, 64, 34), (59, 62, 53, 54), (55, 16, 17, 59), (90, 28, 29, 7), (19, 66, 67, 35), (62, 65, 68, 53), (8, 27, 28, 90), (55, 0, 16), (20, 69, 70, 36), (65, 15, 71, 68), (9, 26, 27, 8), (103, 47, 5), (21, 72, 73, 37), (15, 14, 74, 71), (10, 25, 26, 9), (100, 46, 47), (22, 75, 76, 38), (14, 13, 52, 74), (97, 45, 46), (94, 44, 45), (23, 77, 78, 39), (13, 12, 79, 52), (11, 24, 25, 10), (92, 43, 44), (24, 80, 81, 40), (12, 11, 82, 79), (12, 23, 24, 11), (88, 42, 43), (25, 83, 84, 41), (11, 10, 51, 82), (86, 41, 42), (84, 40, 41), (26, 85, 86, 42), (10, 9, 50, 51), (81, 39, 40), (78, 38, 39), (27, 87, 88, 43), (9, 8, 89, 50), (13, 22, 23, 12), (14, 21, 22, 13), (28, 91, 92, 44), (8, 90, 49, 89), (76, 37, 38), (73, 36, 37), (29, 93, 94, 45), (90, 7, 48, 49), (70, 35, 36), (15, 20, 21, 14), (30, 96, 97, 46), (7, 95, 98, 48), (65, 19, 20, 15), (67, 34, 35), (31, 99, 100, 47), (95, 6, 101, 98), (62, 18, 19, 65), (2, 102, 103, 5), (64, 33, 34), (6, 1, 4, 101), (61, 32, 33), (0, 57, 16)])
_uv = me_stairs.uv_layers.new(name='UVMap')
_uv.uv.foreach_set('vector', [0.002614, 0.1804, 0.002614, 0.08065, 0.06144, 0.1804, 0.2625, 0.1804, 0.2625, 0.08065, 0.7375, 0.08065, 0.7375, 0.1804, 0.2625, 0.8059, 0.2625, 0.9057, 0.7375, 0.9057, 0.7375, 0.8059, 0.9438, 0.8603, 0.9438, 0.9057, 1.003, 0.9057, 0.06144, 0.1804, 0.06144, 0.2257, 0.1203, 0.2257, 0.1203, 0.2257, 0.1203, 0.126, 0.1791, 0.1713, 0.1791, 0.271, 0.2379, 0.3164, 0.2379, 0.3617, 0.2967, 0.3617, 0.2379, 0.3164, 0.2379, 0.2166, 0.2967, 0.262, 0.2967, 0.3617, 0.2967, 0.3617, 0.2967, 0.262, 0.3556, 0.3073, 0.3556, 0.407, 0.4144, 0.4524, 0.4144, 0.3526, 0.4732, 0.398, 0.4732, 0.4977, 0.4144, 0.4524, 0.4144, 0.4977, 0.4732, 0.4977, 0.4732, 0.4977, 0.4732, 0.398, 0.532, 0.4433, 0.532, 0.543, 0.6497, 0.6337, 0.6497, 0.5339, 0.7085, 0.5793, 0.7085, 0.679, 0.5908, 0.5883, 0.5908, 0.6337, 0.6497, 0.6337, 0.6497, 0.6337, 0.6497, 0.679, 0.7085, 0.679, 0.7085, 0.679, 0.7085, 0.7243, 0.7673, 0.7243, 0.7673, 0.7243, 0.7673, 0.7697, 0.8261, 0.7697, 0.885, 0.815, 0.885, 0.8603, 0.9438, 0.8603, 0.885, 0.815, 0.885, 0.7153, 0.9438, 0.7606, 0.9438, 0.8603, 0.06144, 0.1804, 0.06144, 0.08065, 0.1203, 0.126, 0.1203, 0.2257, 0.2625, 0.9057, 0.2625, 0.8603, 0.7375, 0.8603, 0.7375, 0.9057, 0.2625, 0.8603, 0.2625, 0.815, 0.7375, 0.815, 0.7375, 0.8603, 0.2625, 0.815, 0.2625, 0.7697, 0.7375, 0.7697, 0.7375, 0.815, 0.2625, 0.7697, 0.2625, 0.7243, 0.7375, 0.7243, 0.7375, 0.7697, 0.2625, 0.7243, 0.2625, 0.679, 0.7375, 0.679, 0.7375, 0.7243, 0.2625, 0.679, 0.2625, 0.6337, 0.7375, 0.6337, 0.7375, 0.679, 0.2625, 0.6337, 0.2625, 0.5883, 0.7375, 0.5883, 0.7375, 0.6337, 0.2625, 0.5883, 0.2625, 0.543, 0.7375, 0.543, 0.7375, 0.5883, 0.2625, 0.543, 0.2625, 0.4977, 0.7375, 0.4977, 0.7375, 0.543, 0.2625, 0.4977, 0.2625, 0.4524, 0.7375, 0.4524, 0.7375, 0.4977, 0.2625, 0.4524, 0.2625, 0.407, 0.7375, 0.407, 0.7375, 0.4524, 0.2625, 0.407, 0.2625, 0.3617, 0.7375, 0.3617, 0.7375, 0.407, 0.2625, 0.3617, 0.2625, 0.3164, 0.7375, 0.3164, 0.7375, 0.3617, 0.2625, 0.3164, 0.2625, 0.271, 0.7375, 0.271, 0.7375, 0.3164, 0.2625, 0.271, 0.2625, 0.2257, 0.7375, 0.2257, 0.7375, 0.271, 0.2625, 0.2257, 0.2625, 0.1804, 0.7375, 0.1804, 0.7375, 0.2257, 0.002614, 0.08065, 0.06144, 0.08065, 0.06144, 0.1804, 0.1203, 0.2257, 0.1203, 0.271, 0.1791, 0.271, 0.1791, 0.271, 0.1791, 0.3164, 0.2379, 0.3164, 0.1791, 0.271, 0.1791, 0.1713, 0.2379, 0.2166, 0.2379, 0.3164, 0.2967, 0.3617, 0.2967, 0.407, 0.3556, 0.407, 0.3556, 0.407, 0.3556, 0.4524, 0.4144, 0.4524, 0.3556, 0.407, 0.3556, 0.3073, 0.4144, 0.3526, 0.4144, 0.4524, 0.4732, 0.4977, 0.4732, 0.543, 0.532, 0.543, 0.532, 0.543, 0.532, 0.5883, 0.5908, 0.5883, 0.532, 0.543, 0.532, 0.4433, 0.5908, 0.4886, 0.5908, 0.5883, 0.5908, 0.5883, 0.5908, 0.4886, 0.6497, 0.5339, 0.6497, 0.6337, 0.7085, 0.679, 0.7085, 0.5793, 0.7673, 0.6246, 0.7673, 0.7243, 0.8261, 0.7697, 0.8261, 0.815, 0.885, 0.815, 0.7673, 0.7243, 0.7673, 0.6246, 0.8261, 0.6699, 0.8261, 0.7697, 0.8261, 0.7697, 0.8261, 0.6699, 0.885, 0.7153, 0.885, 0.815, 0.9438, 0.8603, 0.9438, 0.7606, 1.003, 0.8059, 1.003, 0.9057, 0.2625, 0.002614, 0.2625, 0.06144, 0.7375, 0.06144, 0.7375, 0.002614, 0.9438, 0.7606, 0.9438, 0.8603, 1.003, 0.9057, 1.003, 0.8059, 0.2625, 0.06144, 0.2625, 0.002614, 0.7375, 0.002614, 0.7375, 0.06144, 0.885, 0.7153, 0.885, 0.815, 0.9438, 0.8603, 0.9438, 0.7606, 0.2625, 0.1203, 0.2625, 0.06144, 0.7375, 0.06144, 0.7375, 0.1203, 0.2625, 0.06144, 0.2625, 0.1203, 0.7375, 0.1203, 0.7375, 0.06144, 0.1203, 0.126, 0.1203, 0.2257, 0.1791, 0.271, 0.1791, 0.1713, 0.8261, 0.6699, 0.8261, 0.7697, 0.885, 0.815, 0.885, 0.7153, 0.2625, 0.1791, 0.2625, 0.1203, 0.7375, 0.1203, 0.7375, 0.1791, 0.2625, 0.1203, 0.2625, 0.1791, 0.7375, 0.1791, 0.7375, 0.1203, 0.06144, 0.08065, 0.06144, 0.1804, 0.1203, 0.2257, 0.1203, 0.126, 0.7673, 0.6246, 0.7673, 0.7243, 0.8261, 0.7697, 0.8261, 0.6699, 0.2625, 0.2379, 0.2625, 0.1791, 0.7375, 0.1791, 0.7375, 0.2379, 0.2625, 0.1791, 0.2625, 0.2379, 0.7375, 0.2379, 0.7375, 0.1791, 0.7085, 0.5793, 0.7085, 0.679, 0.7673, 0.7243, 0.7673, 0.6246, 0.06144, 0.08065, 0.002614, 0.08065, 0.06144, 0.1804, 0.2625, 0.2967, 0.2625, 0.2379, 0.7375, 0.2379, 0.7375, 0.2967, 0.2625, 0.2379, 0.2625, 0.2967, 0.7375, 0.2967, 0.7375, 0.2379, 0.6497, 0.5339, 0.6497, 0.6337, 0.7085, 0.679, 0.7085, 0.5793, 0.9438, 0.9057, 0.9438, 0.8603, 1.003, 0.9057, 0.2625, 0.3556, 0.2625, 0.2967, 0.7375, 0.2967, 0.7375, 0.3556, 0.2625, 0.2967, 0.2625, 0.3556, 0.7375, 0.3556, 0.7375, 0.2967, 0.5908, 0.4886, 0.5908, 0.5883, 0.6497, 0.6337, 0.6497, 0.5339, 0.885, 0.8603, 0.885, 0.815, 0.9438, 0.8603, 0.2625, 0.4144, 0.2625, 0.3556, 0.7375, 0.3556, 0.7375, 0.4144, 0.2625, 0.3556, 0.2625, 0.4144, 0.7375, 0.4144, 0.7375, 0.3556, 0.8261, 0.815, 0.8261, 0.7697, 0.885, 0.815, 0.7673, 0.7697, 0.7673, 0.7243, 0.8261, 0.7697, 0.2625, 0.4732, 0.2625, 0.4144, 0.7375, 0.4144, 0.7375, 0.4732, 0.2625, 0.4144, 0.2625, 0.4732, 0.7375, 0.4732, 0.7375, 0.4144, 0.532, 0.4433, 0.532, 0.543, 0.5908, 0.5883, 0.5908, 0.4886, 0.7085, 0.7243, 0.7085, 0.679, 0.7673, 0.7243, 0.2625, 0.532, 0.2625, 0.4732, 0.7375, 0.4732, 0.7375, 0.532, 0.2625, 0.4732, 0.2625, 0.532, 0.7375, 0.532, 0.7375, 0.4732, 0.4732, 0.398, 0.4732, 0.4977, 0.532, 0.543, 0.532, 0.4433, 0.6497, 0.679, 0.6497, 0.6337, 0.7085, 0.679, 0.2625, 0.5908, 0.2625, 0.532, 0.7375, 0.532, 0.7375, 0.5908, 0.2625, 0.532, 0.2625, 0.5908, 0.7375, 0.5908, 0.7375, 0.532, 0.5908, 0.6337, 0.5908, 0.5883, 0.6497, 0.6337, 0.532, 0.5883, 0.532, 0.543, 0.5908, 0.5883, 0.2625, 0.6497, 0.2625, 0.5908, 0.7375, 0.5908, 0.7375, 0.6497, 0.2625, 0.5908, 0.2625, 0.6497, 0.7375, 0.6497, 0.7375, 0.5908, 0.4732, 0.543, 0.4732, 0.4977, 0.532, 0.543, 0.4144, 0.4977, 0.4144, 0.4524, 0.4732, 0.4977, 0.2625, 0.7085, 0.2625, 0.6497, 0.7375, 0.6497, 0.7375, 0.7085, 0.2625, 0.6497, 0.2625, 0.7085, 0.7375, 0.7085, 0.7375, 0.6497, 0.4144, 0.3526, 0.4144, 0.4524, 0.4732, 0.4977, 0.4732, 0.398, 0.3556, 0.3073, 0.3556, 0.407, 0.4144, 0.4524, 0.4144, 0.3526, 0.2625, 0.7673, 0.2625, 0.7085, 0.7375, 0.7085, 0.7375, 0.7673, 0.2625, 0.7085, 0.2625, 0.7673, 0.7375, 0.7673, 0.7375, 0.7085, 0.3556, 0.4524, 0.3556, 0.407, 0.4144, 0.4524, 0.2967, 0.407, 0.2967, 0.3617, 0.3556, 0.407, 0.2625, 0.8261, 0.2625, 0.7673, 0.7375, 0.7673, 0.7375, 0.8261, 0.2625, 0.7673, 0.2625, 0.8261, 0.7375, 0.8261, 0.7375, 0.7673, 0.2379, 0.3617, 0.2379, 0.3164, 0.2967, 0.3617, 0.2967, 0.262, 0.2967, 0.3617, 0.3556, 0.407, 0.3556, 0.3073, 0.2625, 0.885, 0.2625, 0.8261, 0.7375, 0.8261, 0.7375, 0.885, 0.2625, 0.8261, 0.2625, 0.885, 0.7375, 0.885, 0.7375, 0.8261, 0.2379, 0.2166, 0.2379, 0.3164, 0.2967, 0.3617, 0.2967, 0.262, 0.1791, 0.3164, 0.1791, 0.271, 0.2379, 0.3164, 0.2625, 0.9438, 0.2625, 0.885, 0.7375, 0.885, 0.7375, 0.9438, 0.2625, 0.885, 0.2625, 0.9438, 0.7375, 0.9438, 0.7375, 0.885, 0.1791, 0.1713, 0.1791, 0.271, 0.2379, 0.3164, 0.2379, 0.2166, 0.2625, 1.003, 0.2625, 0.9438, 0.7375, 0.9438, 0.7375, 1.003, 0.1203, 0.271, 0.1203, 0.2257, 0.1791, 0.271, 0.2625, 0.9438, 0.2625, 1.003, 0.7375, 1.003, 0.7375, 0.9438, 0.06144, 0.2257, 0.06144, 0.1804, 0.1203, 0.2257, 0.002614, 0.08065, 0.002614, 0.1804, 0.06144, 0.1804])
me_stairs.materials.append(mat_floors)
me_stairs.update()
me_edging_small = bpy.data.meshes.new('Edging Small')
me_edging_small.from_pydata([(-3.25, -0.25, 0.0), (-3.381, -0.3811, 0.5), (-3.25, 0.25, 0.0), (-3.381, 0.25, 0.5), (3.381, 0.25, 0.5), (3.25, 0.25, 0.0), (3.381, -0.3811, 0.5), (3.25, -0.25, 0.0)], [], [(0, 1, 3, 2), (7, 5, 4, 6), (2, 3, 4, 5), (1, 6, 4, 3), (2, 5, 7, 0), (0, 7, 6, 1)])
_uv = me_edging_small.uv_layers.new(name='UVMap')
_uv.uv.foreach_set('vector', [0.4566, 0.45, 0.4303, 0.55, 0.5566, 0.55, 0.5566, 0.45, 0.4566, 0.45, 0.5566, 0.45, 0.5566, 0.55, 0.4303, 0.55, -0.15, 0.45, -0.1762, 0.55, 1.176, 0.55, 1.15, 0.45, -0.1762, 0.4303, 1.176, 0.4303, 1.176, 0.5566, -0.1762, 0.5566, -0.15, 0.5566, 1.15, 0.5566, 1.15, 0.4566, -0.15, 0.4566, -0.15, 0.45, 1.15, 0.45, 1.176, 0.55, -0.1762, 0.55])
me_edging_small.materials.append(mat_walls)
me_edging_small.update()
me_big_stairs = bpy.data.meshes.new('Big Stairs')
me_big_stairs.from_pydata([(-2.5, -2.5, 0.0), (-2.5, 2.5, 3.626), (-2.5, 2.5, 4.125), (2.5, -2.5, 0.0), (2.5, 2.5, 3.626), (2.5, 2.5, 4.125), (-2.5, 2.206, 3.4), (-2.5, 1.618, 2.946), (-2.5, 1.029, 2.493), (-2.5, 0.7353, 2.266), (-2.5, 0.4412, 2.04), (-2.5, 0.1471, 1.813), (-2.5, -0.1471, 1.587), (-2.5, -0.4412, 1.36), (-2.5, -0.7353, 1.133), (-2.5, -1.029, 0.9066), (-2.5, -2.206, 0.4986), (-2.5, -1.912, 0.7253), (-2.5, -1.618, 0.9519), (-2.5, -1.324, 1.179), (-2.5, -1.029, 1.405), (-2.5, -0.7353, 1.632), (-2.5, -0.4412, 1.859), (-2.5, -0.1471, 2.085), (-2.5, 0.1471, 2.312), (-2.5, 0.4412, 2.538), (-2.5, 0.7353, 2.765), (-2.5, 1.029, 2.992), (-2.5, 1.324, 3.218), (-2.5, 1.618, 3.445), (-2.5, 1.912, 3.672), (-2.5, 2.206, 3.898), (2.5, -2.206, 0.4986), (2.5, -1.912, 0.7253), (2.5, -1.618, 0.9519), (2.5, -1.324, 1.179), (2.5, -1.029, 1.405), (2.5, -0.7353, 1.632), (2.5, -0.4412, 1.859), (2.5, -0.1471, 2.085), (2.5, 0.1471, 2.312), (2.5, 0.4412, 2.538), (2.5, 0.7353, 2.765), (2.5, 1.029, 2.992), (2.5, 1.324, 3.218), (2.5, 1.618, 3.445), (2.5, 1.912, 3.672), (2.5, 2.206, 3.898), (2.5, 1.618, 2.946), (2.5, 1.324, 2.72), (2.5, 0.7353, 2.266), (2.5, 0.4412, 2.04), (2.5, -0.4412, 1.36), (2.5, -1.618, 0.4533), (2.5, -1.912, 0.2266), (-2.5, -2.206, 0.0), (2.5, -2.206, 0.0), (-2.5, -2.5, 0.4986), (2.5, -2.5, 0.4986), (-2.5, -1.912, 0.2266), (-2.5, -2.206, 0.7253), (2.5, -2.206, 0.7253), (-2.5, -1.618, 0.4533), (-2.5, -1.912, 0.9519), (2.5, -1.912, 0.9519), (-2.5, -1.324, 0.6799), (-2.5, -1.618, 1.179), (2.5, -1.618, 1.179), (2.5, -1.324, 0.6799), (-2.5, -1.324, 1.405), (2.5, -1.324, 1.405), (2.5, -1.029, 0.9066), (-2.5, -1.029, 1.632), (2.5, -1.029, 1.632), (2.5, -0.7353, 1.133), (-2.5, -0.7353, 1.859), (2.5, -0.7353, 1.859), (-2.5, -0.4412, 2.085), (2.5, -0.4412, 2.085), (2.5, -0.1471, 1.587), (-2.5, -0.1471, 2.312), (2.5, -0.1471, 2.312), (2.5, 0.1471, 1.813), (-2.5, 0.1471, 2.538), (2.5, 0.1471, 2.538), (-2.5, 0.4412, 2.765), (2.5, 0.4412, 2.765), (-2.5, 0.7353, 2.992), (2.5, 0.7353, 2.992), (2.5, 1.029, 2.493), (-2.5, 1.324, 2.72), (-2.5, 1.029, 3.218), (2.5, 1.029, 3.218), (-2.5, 1.324, 3.445), (2.5, 1.324, 3.445), (-2.5, 1.912, 3.173), (-2.5, 1.618, 3.672), (2.5, 1.618, 3.672), (2.5, 1.912, 3.173), (-2.5, 1.912, 3.898), (2.5, 1.912, 3.898), (2.5, 2.206, 3.4), (-2.5, 2.206, 4.125), (2.5, 2.206, 4.125)], [], [(58, 3, 32), (57, 0, 3, 58), (1, 2, 5, 4), (31, 102, 2), (16, 60, 17), (33, 54, 53, 34), (19, 69, 20), (35, 68, 71, 36), (36, 71, 74, 37), (38, 52, 79, 39), (22, 77, 23), (39, 79, 82, 40), (42, 50, 89, 43), (25, 85, 26), (26, 87, 27), (27, 91, 28), (28, 93, 29), (30, 99, 31), (46, 98, 101, 47), (32, 56, 54, 33), (102, 31, 47, 103), (99, 30, 46, 100), (96, 29, 45, 97), (93, 28, 44, 94), (91, 27, 43, 92), (87, 26, 42, 88), (85, 25, 41, 86), (83, 24, 40, 84), (80, 23, 39, 81), (77, 22, 38, 78), (75, 21, 37, 76), (72, 20, 36, 73), (69, 19, 35, 70), (66, 18, 34, 67), (63, 17, 33, 64), (60, 16, 32, 61), (3, 56, 32), (17, 63, 18), (18, 66, 19), (34, 53, 68, 35), (20, 72, 21), (21, 75, 22), (37, 74, 52, 38), (23, 80, 24), (24, 83, 25), (40, 82, 51, 41), (41, 51, 50, 42), (43, 89, 49, 44), (29, 96, 30), (44, 49, 48, 45), (45, 48, 98, 46), (47, 101, 4, 5), (0, 55, 56, 3), (6, 31, 2, 1), (16, 57, 58, 32), (95, 30, 31, 6), (17, 60, 61, 33), (55, 59, 54, 56), (59, 17, 18, 62), (7, 29, 30, 95), (18, 63, 64, 34), (59, 62, 53, 54), (55, 16, 17, 59), (90, 28, 29, 7), (19, 66, 67, 35), (62, 65, 68, 53), (8, 27, 28, 90), (55, 0, 16), (20, 69, 70, 36), (65, 15, 71, 68), (9, 26, 27, 8), (103, 47, 5), (21, 72, 73, 37), (15, 14, 74, 71), (10, 25, 26, 9), (100, 46, 47), (22, 75, 76, 38), (14, 13, 52, 74), (97, 45, 46), (94, 44, 45), (23, 77, 78, 39), (13, 12, 79, 52), (11, 24, 25, 10), (92, 43, 44), (24, 80, 81, 40), (12, 11, 82, 79), (12, 23, 24, 11), (88, 42, 43), (25, 83, 84, 41), (11, 10, 51, 82), (86, 41, 42), (84, 40, 41), (26, 85, 86, 42), (10, 9, 50, 51), (81, 39, 40), (78, 38, 39), (27, 87, 88, 43), (9, 8, 89, 50), (13, 22, 23, 12), (14, 21, 22, 13), (28, 91, 92, 44), (8, 90, 49, 89), (76, 37, 38), (73, 36, 37), (29, 93, 94, 45), (90, 7, 48, 49), (70, 35, 36), (15, 20, 21, 14), (30, 96, 97, 46), (7, 95, 98, 48), (65, 19, 20, 15), (67, 34, 35), (31, 99, 100, 47), (95, 6, 101, 98), (62, 18, 19, 65), (2, 102, 103, 5), (64, 33, 34), (6, 1, 4, 101), (61, 32, 33), (0, 57, 16)])
_uv = me_big_stairs.uv_layers.new(name='UVMap')
_uv.uv.foreach_set('vector', [0.002614, 0.1804, 0.002614, 0.08065, 0.06144, 0.1804, 0.0, 0.1804, 0.0, 0.08065, 1.0, 0.08065, 1.0, 0.1804, 0.0, 0.8059, 0.0, 0.9057, 1.0, 0.9057, 1.0, 0.8059, 0.9438, 0.8603, 0.9438, 0.9057, 1.003, 0.9057, 0.06144, 0.1804, 0.06144, 0.2257, 0.1203, 0.2257, 0.1203, 0.2257, 0.1203, 0.126, 0.1791, 0.1713, 0.1791, 0.271, 0.2379, 0.3164, 0.2379, 0.3617, 0.2967, 0.3617, 0.2379, 0.3164, 0.2379, 0.2166, 0.2967, 0.262, 0.2967, 0.3617, 0.2967, 0.3617, 0.2967, 0.262, 0.3556, 0.3073, 0.3556, 0.407, 0.4144, 0.4524, 0.4144, 0.3526, 0.4732, 0.398, 0.4732, 0.4977, 0.4144, 0.4524, 0.4144, 0.4977, 0.4732, 0.4977, 0.4732, 0.4977, 0.4732, 0.398, 0.532, 0.4433, 0.532, 0.543, 0.6497, 0.6337, 0.6497, 0.5339, 0.7085, 0.5793, 0.7085, 0.679, 0.5908, 0.5883, 0.5908, 0.6337, 0.6497, 0.6337, 0.6497, 0.6337, 0.6497, 0.679, 0.7085, 0.679, 0.7085, 0.679, 0.7085, 0.7243, 0.7673, 0.7243, 0.7673, 0.7243, 0.7673, 0.7697, 0.8261, 0.7697, 0.885, 0.815, 0.885, 0.8603, 0.9438, 0.8603, 0.885, 0.815, 0.885, 0.7153, 0.9438, 0.7606, 0.9438, 0.8603, 0.06144, 0.1804, 0.06144, 0.08065, 0.1203, 0.126, 0.1203, 0.2257, 0.0, 0.9057, 0.0, 0.8603, 1.0, 0.8603, 1.0, 0.9057, 0.0, 0.8603, 0.0, 0.815, 1.0, 0.815, 1.0, 0.8603, 0.0, 0.815, 0.0, 0.7697, 1.0, 0.7697, 1.0, 0.815, 0.0, 0.7697, 0.0, 0.7243, 1.0, 0.7243, 1.0, 0.7697, 0.0, 0.7243, 0.0, 0.679, 1.0, 0.679, 1.0, 0.7243, 0.0, 0.679, 0.0, 0.6337, 1.0, 0.6337, 1.0, 0.679, 0.0, 0.6337, 0.0, 0.5883, 1.0, 0.5883, 1.0, 0.6337, 0.0, 0.5883, 0.0, 0.543, 1.0, 0.543, 1.0, 0.5883, 0.0, 0.543, 0.0, 0.4977, 1.0, 0.4977, 1.0, 0.543, 0.0, 0.4977, 0.0, 0.4524, 1.0, 0.4524, 1.0, 0.4977, 0.0, 0.4524, 0.0, 0.407, 1.0, 0.407, 1.0, 0.4524, 0.0, 0.407, 0.0, 0.3617, 1.0, 0.3617, 1.0, 0.407, 0.0, 0.3617, 0.0, 0.3164, 1.0, 0.3164, 1.0, 0.3617, 0.0, 0.3164, 0.0, 0.271, 1.0, 0.271, 1.0, 0.3164, 0.0, 0.271, 0.0, 0.2257, 1.0, 0.2257, 1.0, 0.271, 0.0, 0.2257, 0.0, 0.1804, 1.0, 0.1804, 1.0, 0.2257, 0.002614, 0.08065, 0.06144, 0.08065, 0.06144, 0.1804, 0.1203, 0.2257, 0.1203, 0.271, 0.1791, 0.271, 0.1791, 0.271, 0.1791, 0.3164, 0.2379, 0.3164, 0.1791, 0.271, 0.1791, 0.1713, 0.2379, 0.2166, 0.2379, 0.3164, 0.2967, 0.3617, 0.2967, 0.407, 0.3556, 0.407, 0.3556, 0.407, 0.3556, 0.4524, 0.4144, 0.4524, 0.3556, 0.407, 0.3556, 0.3073, 0.4144, 0.3526, 0.4144, 0.4524, 0.4732, 0.4977, 0.4732, 0.543, 0.532, 0.543, 0.532, 0.543, 0.532, 0.5883, 0.5908, 0.5883, 0.532, 0.543, 0.532, 0.4433, 0.5908, 0.4886, 0.5908, 0.5883, 0.5908, 0.5883, 0.5908, 0.4886, 0.6497, 0.5339, 0.6497, 0.6337, 0.7085, 0.679, 0.7085, 0.5793, 0.7673, 0.6246, 0.7673, 0.7243, 0.8261, 0.7697, 0.8261, 0.815, 0.885, 0.815, 0.7673, 0.7243, 0.7673, 0.6246, 0.8261, 0.6699, 0.8261, 0.7697, 0.8261, 0.7697, 0.8261, 0.6699, 0.885, 0.7153, 0.885, 0.815, 0.9438, 0.8603, 0.9438, 0.7606, 1.003, 0.8059, 1.003, 0.9057, 0.0, 0.002614, 0.0, 0.06144, 1.0, 0.06144, 1.0, 0.002614, 0.9438, 0.7606, 0.9438, 0.8603, 1.003, 0.9057, 1.003, 0.8059, 0.0, 0.06144, 0.0, 0.002614, 1.0, 0.002614, 1.0, 0.06144, 0.885, 0.7153, 0.885, 0.815, 0.9438, 0.8603, 0.9438, 0.7606, 0.0, 0.1203, 0.0, 0.06144, 1.0, 0.06144, 1.0, 0.1203, 0.0, 0.06144, 0.0, 0.1203, 1.0, 0.1203, 1.0, 0.06144, 0.1203, 0.126, 0.1203, 0.2257, 0.1791, 0.271, 0.1791, 0.1713, 0.8261, 0.6699, 0.8261, 0.7697, 0.885, 0.815, 0.885, 0.7153, 0.0, 0.1791, 0.0, 0.1203, 1.0, 0.1203, 1.0, 0.1791, 0.0, 0.1203, 0.0, 0.1791, 1.0, 0.1791, 1.0, 0.1203, 0.06144, 0.08065, 0.06144, 0.1804, 0.1203, 0.2257, 0.1203, 0.126, 0.7673, 0.6246, 0.7673, 0.7243, 0.8261, 0.7697, 0.8261, 0.6699, 0.0, 0.2379, 0.0, 0.1791, 1.0, 0.1791, 1.0, 0.2379, 0.0, 0.1791, 0.0, 0.2379, 1.0, 0.2379, 1.0, 0.1791, 0.7085, 0.5793, 0.7085, 0.679, 0.7673, 0.7243, 0.7673, 0.6246, 0.06144, 0.08065, 0.002614, 0.08065, 0.06144, 0.1804, 0.0, 0.2967, 0.0, 0.2379, 1.0, 0.2379, 1.0, 0.2967, 0.0, 0.2379, 0.0, 0.2967, 1.0, 0.2967, 1.0, 0.2379, 0.6497, 0.5339, 0.6497, 0.6337, 0.7085, 0.679, 0.7085, 0.5793, 0.9438, 0.9057, 0.9438, 0.8603, 1.003, 0.9057, 0.0, 0.3556, 0.0, 0.2967, 1.0, 0.2967, 1.0, 0.3556, 0.0, 0.2967, 0.0, 0.3556, 1.0, 0.3556, 1.0, 0.2967, 0.5908, 0.4886, 0.5908, 0.5883, 0.6497, 0.6337, 0.6497, 0.5339, 0.885, 0.8603, 0.885, 0.815, 0.9438, 0.8603, 0.0, 0.4144, 0.0, 0.3556, 1.0, 0.3556, 1.0, 0.4144, 0.0, 0.3556, 0.0, 0.4144, 1.0, 0.4144, 1.0, 0.3556, 0.8261, 0.815, 0.8261, 0.7697, 0.885, 0.815, 0.7673, 0.7697, 0.7673, 0.7243, 0.8261, 0.7697, 0.0, 0.4732, 0.0, 0.4144, 1.0, 0.4144, 1.0, 0.4732, 0.0, 0.4144, 0.0, 0.4732, 1.0, 0.4732, 1.0, 0.4144, 0.532, 0.4433, 0.532, 0.543, 0.5908, 0.5883, 0.5908, 0.4886, 0.7085, 0.7243, 0.7085, 0.679, 0.7673, 0.7243, 0.0, 0.532, 0.0, 0.4732, 1.0, 0.4732, 1.0, 0.532, 0.0, 0.4732, 0.0, 0.532, 1.0, 0.532, 1.0, 0.4732, 0.4732, 0.398, 0.4732, 0.4977, 0.532, 0.543, 0.532, 0.4433, 0.6497, 0.679, 0.6497, 0.6337, 0.7085, 0.679, 0.0, 0.5908, 0.0, 0.532, 1.0, 0.532, 1.0, 0.5908, 0.0, 0.532, 0.0, 0.5908, 1.0, 0.5908, 1.0, 0.532, 0.5908, 0.6337, 0.5908, 0.5883, 0.6497, 0.6337, 0.532, 0.5883, 0.532, 0.543, 0.5908, 0.5883, 0.0, 0.6497, 0.0, 0.5908, 1.0, 0.5908, 1.0, 0.6497, 0.0, 0.5908, 0.0, 0.6497, 1.0, 0.6497, 1.0, 0.5908, 0.4732, 0.543, 0.4732, 0.4977, 0.532, 0.543, 0.4144, 0.4977, 0.4144, 0.4524, 0.4732, 0.4977, 0.0, 0.7085, 0.0, 0.6497, 1.0, 0.6497, 1.0, 0.7085, 0.0, 0.6497, 0.0, 0.7085, 1.0, 0.7085, 1.0, 0.6497, 0.4144, 0.3526, 0.4144, 0.4524, 0.4732, 0.4977, 0.4732, 0.398, 0.3556, 0.3073, 0.3556, 0.407, 0.4144, 0.4524, 0.4144, 0.3526, 0.0, 0.7673, 0.0, 0.7085, 1.0, 0.7085, 1.0, 0.7673, 0.0, 0.7085, 0.0, 0.7673, 1.0, 0.7673, 1.0, 0.7085, 0.3556, 0.4524, 0.3556, 0.407, 0.4144, 0.4524, 0.2967, 0.407, 0.2967, 0.3617, 0.3556, 0.407, 0.0, 0.8261, 0.0, 0.7673, 1.0, 0.7673, 1.0, 0.8261, 0.0, 0.7673, 0.0, 0.8261, 1.0, 0.8261, 1.0, 0.7673, 0.2379, 0.3617, 0.2379, 0.3164, 0.2967, 0.3617, 0.2967, 0.262, 0.2967, 0.3617, 0.3556, 0.407, 0.3556, 0.3073, 0.0, 0.885, 0.0, 0.8261, 1.0, 0.8261, 1.0, 0.885, 0.0, 0.8261, 0.0, 0.885, 1.0, 0.885, 1.0, 0.8261, 0.2379, 0.2166, 0.2379, 0.3164, 0.2967, 0.3617, 0.2967, 0.262, 0.1791, 0.3164, 0.1791, 0.271, 0.2379, 0.3164, 0.0, 0.9438, 0.0, 0.885, 1.0, 0.885, 1.0, 0.9438, 0.0, 0.885, 0.0, 0.9438, 1.0, 0.9438, 1.0, 0.885, 0.1791, 0.1713, 0.1791, 0.271, 0.2379, 0.3164, 0.2379, 0.2166, 0.0, 1.003, 0.0, 0.9438, 1.0, 0.9438, 1.0, 1.003, 0.1203, 0.271, 0.1203, 0.2257, 0.1791, 0.271, 0.0, 0.9438, 0.0, 1.003, 1.0, 1.003, 1.0, 0.9438, 0.06144, 0.2257, 0.06144, 0.1804, 0.1203, 0.2257, 0.002614, 0.08065, 0.002614, 0.1804, 0.06144, 0.1804])
me_big_stairs.materials.append(mat_floors)
me_big_stairs.update()
me_stairs_rail = bpy.data.meshes.new('Stairs Rail')
me_stairs_rail.from_pydata([(-0.125, -2.5, 0.0), (-0.125, 2.5, 3.626), (-0.125, -2.206, 0.0), (-0.125, -2.5, 0.9956), (-0.125, 2.5, 4.849), (0.125, 2.5, 4.849), (0.125, -2.206, 0.0), (0.125, -2.5, 0.0), (0.125, 2.5, 3.626), (0.125, -2.5, 0.9956), (-0.125, -2.678, 0.0), (-0.125, -2.678, 0.9956), (0.125, -2.678, 0.0), (0.125, -2.678, 0.9956)], [], [(0, 3, 2), (1, 2, 3, 4), (7, 6, 9), (8, 5, 9, 6), (2, 6, 7, 0), (1, 8, 6, 2), (4, 5, 8, 1), (3, 9, 5, 4), (0, 7, 12, 10), (10, 12, 13, 11), (9, 3, 11, 13), (3, 0, 10, 11), (7, 9, 13, 12)])
_uv = me_stairs_rail.uv_layers.new(name='UVMap')
_uv.uv.foreach_set('vector', [0.2676, 0.2406, 0.2676, 0.4397, 0.3264, 0.2406, 1.268, 0.9659, 0.3264, 0.2406, 0.2676, 0.4397, 1.268, 1.21, 0.2676, 0.2406, 0.3264, 0.2406, 0.2676, 0.4397, 1.268, 0.9659, 1.268, 1.21, 0.2676, 0.4397, 0.3264, 0.2406, 0.475, 0.3264, 0.525, 0.3264, 0.525, 0.2676, 0.475, 0.2676, 0.475, 1.268, 0.525, 1.268, 0.525, 0.3264, 0.475, 0.3264, 0.475, 1.21, 0.525, 1.21, 0.525, 0.9659, 0.475, 0.9659, 0.475, 0.2676, 0.525, 0.2676, 0.525, 1.268, 0.475, 1.268, 0.475, 0.2676, 0.525, 0.2676, 0.525, 0.2321, 0.475, 0.2321, 0.475, 0.2406, 0.525, 0.2406, 0.525, 0.4397, 0.475, 0.4397, 0.525, 0.2676, 0.475, 0.2676, 0.475, 0.2321, 0.525, 0.2321, 0.2676, 0.4397, 0.2676, 0.2406, 0.2321, 0.2406, 0.2321, 0.4397, 0.2676, 0.2406, 0.2676, 0.4397, 0.2321, 0.4397, 0.2321, 0.2406])
me_stairs_rail.materials.append(mat_walls)
me_stairs_rail.update()
me_stair_well_platform = bpy.data.meshes.new('Stair Well Platform')
me_stair_well_platform.from_pydata([(-2.5, -3.427e-07, 1.813), (-2.5, 1.49e-08, 2.312), (0.0, 1.192e-07, 2.312), (0.0, -2.384e-07, 1.813), (-2.5, 2.5, 2.312), (0.0, 2.5, 2.312), (-2.5, 2.5, 1.813), (0.0, 2.5, 1.813)], [], [(2, 1, 0, 3), (5, 7, 6, 4), (3, 0, 6, 7), (0, 1, 4, 6), (2, 3, 7, 5), (1, 2, 5, 4)])
_uv = me_stair_well_platform.uv_layers.new(name='UVMap')
_uv.uv.foreach_set('vector', [0.75, 0.5499, 0.25, 0.5499, 0.25, 0.4501, 0.75, 0.4501, 0.75, 0.5499, 0.75, 0.4501, 0.25, 0.4501, 0.25, 0.5499, 0.75, 0.25, 0.25, 0.25, 0.25, 0.75, 0.75, 0.75, 0.25, 0.4501, 0.25, 0.5499, 0.75, 0.5499, 0.75, 0.4501, 0.25, 0.5499, 0.25, 0.4501, 0.75, 0.4501, 0.75, 0.5499, 0.25, 0.25, 0.75, 0.25, 0.75, 0.75, 0.25, 0.75])
me_stair_well_platform.materials.append(mat_floors)
me_stair_well_platform.update()
me_stairwell_staris = bpy.data.meshes.new('Stairwell Staris')
me_stairwell_staris.from_pydata([(-2.5, -2.5, 0.0), (1.118e-07, -2.5, 0.0), (-2.5, -3.427e-07, 1.813), (-2.5, -0.1471, 1.692), (-2.5, -0.4412, 1.451), (-2.5, -0.7353, 1.209), (-2.5, -1.029, 0.967), (-2.5, -2.206, 0.4986), (-2.5, -1.912, 0.7253), (-2.5, -1.618, 0.9519), (-2.5, -1.324, 1.179), (-2.5, -1.029, 1.405), (-2.5, -0.7353, 1.632), (-2.5, -0.4412, 1.859), (-2.5, -0.1471, 2.085), (-2.5, 1.49e-08, 2.312), (9.686e-08, -2.206, 0.4986), (8.196e-08, -1.912, 0.7253), (6.706e-08, -1.618, 0.9519), (5.96e-08, -1.324, 1.179), (4.47e-08, -1.029, 1.405), (2.98e-08, -0.7353, 1.632), (2.235e-08, -0.4412, 1.859), (7.451e-09, -0.1471, 2.085), (0.0, 1.192e-07, 2.312), (2.235e-08, -0.4412, 1.451), (6.706e-08, -1.618, 0.4835), (8.196e-08, -1.912, 0.2418), (-2.5, -2.206, 0.0), (9.686e-08, -2.206, 0.0), (-2.5, -2.5, 0.4986), (1.118e-07, -2.5, 0.4986), (-2.5, -1.912, 0.2418), (-2.5, -2.206, 0.7253), (9.686e-08, -2.206, 0.7253), (-2.5, -1.618, 0.4835), (-2.5, -1.912, 0.9519), (8.196e-08, -1.912, 0.9519), (-2.5, -1.324, 0.7253), (-2.5, -1.618, 1.179), (6.706e-08, -1.618, 1.179), (5.96e-08, -1.324, 0.7253), (-2.5, -1.324, 1.405), (5.96e-08, -1.324, 1.405), (4.47e-08, -1.029, 0.967), (-2.5, -1.029, 1.632), (4.47e-08, -1.029, 1.632), (2.98e-08, -0.7353, 1.209), (-2.5, -0.7353, 1.859), (2.98e-08, -0.7353, 1.859), (-2.5, -0.4412, 2.085), (2.235e-08, -0.4412, 2.085), (7.451e-09, -0.1471, 1.692), (-2.5, -0.1471, 2.312), (7.451e-09, -0.1471, 2.312), (0.0, -2.384e-07, 1.813)], [], [(31, 1, 16), (30, 0, 1, 31), (7, 33, 8), (17, 27, 26, 18), (10, 42, 11), (19, 41, 44, 20), (20, 44, 47, 21), (22, 25, 52, 23), (13, 50, 14), (23, 52, 55, 24), (16, 29, 27, 17), (53, 14, 23, 54), (50, 13, 22, 51), (48, 12, 21, 49), (45, 11, 20, 46), (42, 10, 19, 43), (39, 9, 18, 40), (36, 8, 17, 37), (33, 7, 16, 34), (1, 29, 16), (8, 36, 9), (9, 39, 10), (18, 26, 41, 19), (11, 45, 12), (12, 48, 13), (21, 47, 25, 22), (14, 53, 15), (0, 28, 29, 1), (7, 30, 31, 16), (8, 33, 34, 17), (28, 32, 27, 29), (32, 8, 9, 35), (9, 36, 37, 18), (32, 35, 26, 27), (28, 7, 8, 32), (10, 39, 40, 19), (35, 38, 41, 26), (28, 0, 7), (11, 42, 43, 20), (38, 6, 44, 41), (12, 45, 46, 21), (6, 5, 47, 44), (13, 48, 49, 22), (5, 4, 25, 47), (14, 50, 51, 23), (4, 3, 52, 25), (15, 53, 54, 24), (3, 2, 55, 52), (3, 14, 15, 2), (54, 23, 24), (51, 22, 23), (4, 13, 14, 3), (5, 12, 13, 4), (49, 21, 22), (46, 20, 21), (43, 19, 20), (6, 11, 12, 5), (38, 10, 11, 6), (40, 18, 19), (35, 9, 10, 38), (37, 17, 18), (34, 16, 17), (0, 30, 7), (24, 55, 2, 15)])
_uv = me_stairwell_staris.uv_layers.new(name='UVMap')
_uv.uv.foreach_set('vector', [0.2394, 0.3595, 0.2394, 0.2598, 0.2983, 0.3595, 0.25, 0.3595, 0.25, 0.2598, 0.75, 0.2598, 0.75, 0.3595, 0.2983, 0.3595, 0.2983, 0.4048, 0.3571, 0.4048, 0.3571, 0.4048, 0.3571, 0.3081, 0.4159, 0.3565, 0.4159, 0.4501, 0.4747, 0.4955, 0.4747, 0.5408, 0.5335, 0.5408, 0.4747, 0.4955, 0.4747, 0.4048, 0.5335, 0.4532, 0.5335, 0.5408, 0.5335, 0.5408, 0.5335, 0.4532, 0.5924, 0.5015, 0.5924, 0.5861, 0.6512, 0.6315, 0.6512, 0.5499, 0.71, 0.5982, 0.71, 0.6768, 0.6512, 0.6315, 0.6512, 0.6768, 0.71, 0.6768, 0.71, 0.6768, 0.71, 0.5982, 0.7394, 0.6224, 0.7394, 0.7221, 0.2983, 0.3595, 0.2983, 0.2598, 0.3571, 0.3081, 0.3571, 0.4048, 0.25, 0.7221, 0.25, 0.6768, 0.75, 0.6768, 0.75, 0.7221, 0.25, 0.6768, 0.25, 0.6315, 0.75, 0.6315, 0.75, 0.6768, 0.25, 0.6315, 0.25, 0.5861, 0.75, 0.5861, 0.75, 0.6315, 0.25, 0.5861, 0.25, 0.5408, 0.75, 0.5408, 0.75, 0.5861, 0.25, 0.5408, 0.25, 0.4955, 0.75, 0.4955, 0.75, 0.5408, 0.25, 0.4955, 0.25, 0.4501, 0.75, 0.4501, 0.75, 0.4955, 0.25, 0.4501, 0.25, 0.4048, 0.75, 0.4048, 0.75, 0.4501, 0.25, 0.4048, 0.25, 0.3595, 0.75, 0.3595, 0.75, 0.4048, 0.2394, 0.2598, 0.2983, 0.2598, 0.2983, 0.3595, 0.3571, 0.4048, 0.3571, 0.4501, 0.4159, 0.4501, 0.4159, 0.4501, 0.4159, 0.4955, 0.4747, 0.4955, 0.4159, 0.4501, 0.4159, 0.3565, 0.4747, 0.4048, 0.4747, 0.4955, 0.5335, 0.5408, 0.5335, 0.5861, 0.5924, 0.5861, 0.5924, 0.5861, 0.5924, 0.6315, 0.6512, 0.6315, 0.5924, 0.5861, 0.5924, 0.5015, 0.6512, 0.5499, 0.6512, 0.6315, 0.71, 0.6768, 0.71, 0.7221, 0.7394, 0.7221, 0.25, 0.2394, 0.25, 0.2983, 0.75, 0.2983, 0.75, 0.2394, 0.25, 0.2983, 0.25, 0.2394, 0.75, 0.2394, 0.75, 0.2983, 0.25, 0.3571, 0.25, 0.2983, 0.75, 0.2983, 0.75, 0.3571, 0.25, 0.2983, 0.25, 0.3571, 0.75, 0.3571, 0.75, 0.2983, 0.3571, 0.3081, 0.3571, 0.4048, 0.4159, 0.4501, 0.4159, 0.3565, 0.25, 0.4159, 0.25, 0.3571, 0.75, 0.3571, 0.75, 0.4159, 0.25, 0.3571, 0.25, 0.4159, 0.75, 0.4159, 0.75, 0.3571, 0.2983, 0.2598, 0.2983, 0.3595, 0.3571, 0.4048, 0.3571, 0.3081, 0.25, 0.4747, 0.25, 0.4159, 0.75, 0.4159, 0.75, 0.4747, 0.25, 0.4159, 0.25, 0.4747, 0.75, 0.4747, 0.75, 0.4159, 0.2983, 0.2598, 0.2394, 0.2598, 0.2983, 0.3595, 0.25, 0.5335, 0.25, 0.4747, 0.75, 0.4747, 0.75, 0.5335, 0.25, 0.4747, 0.25, 0.5335, 0.75, 0.5335, 0.75, 0.4747, 0.25, 0.5924, 0.25, 0.5335, 0.75, 0.5335, 0.75, 0.5924, 0.25, 0.5335, 0.25, 0.5924, 0.75, 0.5924, 0.75, 0.5335, 0.25, 0.6512, 0.25, 0.5924, 0.75, 0.5924, 0.75, 0.6512, 0.25, 0.5924, 0.25, 0.6512, 0.75, 0.6512, 0.75, 0.5924, 0.25, 0.71, 0.25, 0.6512, 0.75, 0.6512, 0.75, 0.71, 0.25, 0.6512, 0.25, 0.71, 0.75, 0.71, 0.75, 0.6512, 0.25, 0.7394, 0.25, 0.71, 0.75, 0.71, 0.75, 0.7394, 0.25, 0.71, 0.25, 0.7394, 0.75, 0.7394, 0.75, 0.71, 0.71, 0.5982, 0.71, 0.6768, 0.7394, 0.7221, 0.7394, 0.6224, 0.71, 0.7221, 0.71, 0.6768, 0.7394, 0.7221, 0.6512, 0.6768, 0.6512, 0.6315, 0.71, 0.6768, 0.6512, 0.5499, 0.6512, 0.6315, 0.71, 0.6768, 0.71, 0.5982, 0.5924, 0.5015, 0.5924, 0.5861, 0.6512, 0.6315, 0.6512, 0.5499, 0.5924, 0.6315, 0.5924, 0.5861, 0.6512, 0.6315, 0.5335, 0.5861, 0.5335, 0.5408, 0.5924, 0.5861, 0.4747, 0.5408, 0.4747, 0.4955, 0.5335, 0.5408, 0.5335, 0.4532, 0.5335, 0.5408, 0.5924, 0.5861, 0.5924, 0.5015, 0.4747, 0.4048, 0.4747, 0.4955, 0.5335, 0.5408, 0.5335, 0.4532, 0.4159, 0.4955, 0.4159, 0.4501, 0.4747, 0.4955, 0.4159, 0.3565, 0.4159, 0.4501, 0.4747, 0.4955, 0.4747, 0.4048, 0.3571, 0.4501, 0.3571, 0.4048, 0.4159, 0.4501, 0.2983, 0.4048, 0.2983, 0.3595, 0.3571, 0.4048, 0.2394, 0.2598, 0.2394, 0.3595, 0.2983, 0.3595, 0.75, 0.7221, 0.75, 0.6224, 0.25, 0.6224, 0.25, 0.7221])
me_stairwell_staris.materials.append(mat_floors)
me_stairwell_staris.update()
me_arch = bpy.data.meshes.new('Arch')
me_arch.from_pydata([(-2.625, -0.125, 0.0), (-2.625, -0.125, 4.0), (-2.625, 0.125, 0.0), (-2.625, 0.125, 4.0), (2.625, -0.125, 0.0), (2.625, -0.125, 4.0), (2.625, 0.125, 0.0), (2.625, 0.125, 4.0), (1.887, 0.125, 0.0), (-1.887, 0.125, 0.0), (-1.887, 0.125, 4.0), (1.887, 0.125, 4.0), (-1.887, -0.125, 0.0), (1.887, -0.125, 0.0), (1.887, -0.125, 4.0), (-1.887, -0.125, 4.0), (-2.625, -0.125, 2.718), (2.625, -0.125, 2.718), (1.887, -0.125, 2.718), (-1.887, -0.125, 2.718), (1.258, 0.125, 4.0), (0.6291, 0.125, 4.0), (0.0, 0.125, 4.0), (-0.6291, 0.125, 4.0), (-1.258, 0.125, 4.0), (1.258, -0.125, 4.0), (0.6291, -0.125, 4.0), (0.0, -0.125, 4.0), (-0.6291, -0.125, 4.0), (-1.258, -0.125, 4.0), (1.258, -0.125, 3.147), (0.6291, -0.125, 3.377), (0.0, -0.125, 3.442), (-0.6291, -0.125, 3.377), (-1.258, -0.125, 3.147), (-2.625, 0.125, 2.718), (2.625, 0.125, 2.718), (-1.887, 0.125, 2.718), (1.887, 0.125, 2.718), (-1.258, 0.125, 3.147), (-0.6291, 0.125, 3.377), (0.0, 0.125, 3.442), (0.6291, 0.125, 3.377), (1.258, 0.125, 3.147)], [], [(38, 11, 7, 36), (19, 15, 1, 16), (8, 6, 4, 13), (10, 3, 1, 15), (7, 11, 14, 5), (11, 20, 25, 14), (2, 9, 12, 0), (21, 22, 27, 26), (17, 5, 14, 18), (35, 3, 10, 37), (30, 25, 26, 31), (4, 17, 18, 13), (12, 19, 16, 0), (37, 10, 24, 39), (32, 27, 28, 33), (31, 26, 27, 32), (18, 14, 25, 30), (43, 20, 11, 38), (34, 29, 15, 19), (23, 24, 29, 28), (22, 23, 28, 27), (20, 21, 26, 25), (24, 10, 15, 29), (33, 28, 29, 34), (39, 24, 23, 40), (40, 23, 22, 41), (41, 22, 21, 42), (42, 21, 20, 43), (2, 35, 37, 9), (8, 38, 36, 6), (9, 37, 19, 12), (34, 19, 37, 39), (33, 34, 39, 40), (32, 33, 40, 41), (31, 32, 41, 42), (30, 31, 42, 43), (18, 30, 43, 38), (8, 13, 18, 38), (6, 36, 17, 4), (5, 17, 36, 7), (0, 16, 35, 2), (16, 1, 3, 35)])
_uv = me_arch.uv_layers.new(name='UVMap')
_uv.uv.foreach_set('vector', [0.8775, 0.4463, 0.8775, 0.7027, 1.025, 0.7027, 1.025, 0.4463, 0.1225, 0.4463, 0.1225, 0.7027, -0.025, 0.7027, -0.025, 0.4463, 0.8775, 0.525, 1.025, 0.525, 1.025, 0.475, 0.8775, 0.475, 0.1225, 0.525, -0.025, 0.525, -0.025, 0.475, 0.1225, 0.475, 1.025, 0.525, 0.8775, 0.525, 0.8775, 0.475, 1.025, 0.475, 0.8775, 0.525, 0.7517, 0.525, 0.7517, 0.475, 0.8775, 0.475, -0.025, 0.525, 0.1225, 0.525, 0.1225, 0.475, -0.025, 0.475, 0.6258, 0.525, 0.5, 0.525, 0.5, 0.475, 0.6258, 0.475, 1.025, 0.4463, 1.025, 0.7027, 0.8775, 0.7027, 0.8775, 0.4463, -0.025, 0.4463, -0.025, 0.7027, 0.1225, 0.7027, 0.1225, 0.4463, 0.7517, 0.5321, 0.7517, 0.7027, 0.6258, 0.7027, 0.6258, 0.578, 1.025, -0.09734, 1.025, 0.4463, 0.8775, 0.4463, 0.8775, -0.09734, 0.1225, -0.09734, 0.1225, 0.4463, -0.025, 0.4463, -0.025, -0.09734, 0.1225, 0.4463, 0.1225, 0.7027, 0.2483, 0.7027, 0.2483, 0.5321, 0.5, 0.5911, 0.5, 0.7027, 0.3742, 0.7027, 0.3742, 0.578, 0.6258, 0.578, 0.6258, 0.7027, 0.5, 0.7027, 0.5, 0.5911, 0.8775, 0.4463, 0.8775, 0.7027, 0.7517, 0.7027, 0.7517, 0.5321, 0.7517, 0.5321, 0.7517, 0.7027, 0.8775, 0.7027, 0.8775, 0.4463, 0.2483, 0.5321, 0.2483, 0.7027, 0.1225, 0.7027, 0.1225, 0.4463, 0.3742, 0.525, 0.2483, 0.525, 0.2483, 0.475, 0.3742, 0.475, 0.5, 0.525, 0.3742, 0.525, 0.3742, 0.475, 0.5, 0.475, 0.7517, 0.525, 0.6258, 0.525, 0.6258, 0.475, 0.7517, 0.475, 0.2483, 0.525, 0.1225, 0.525, 0.1225, 0.475, 0.2483, 0.475, 0.3742, 0.578, 0.3742, 0.7027, 0.2483, 0.7027, 0.2483, 0.5321, 0.2483, 0.5321, 0.2483, 0.7027, 0.3742, 0.7027, 0.3742, 0.578, 0.3742, 0.578, 0.3742, 0.7027, 0.5, 0.7027, 0.5, 0.5911, 0.5, 0.5911, 0.5, 0.7027, 0.6258, 0.7027, 0.6258, 0.578, 0.6258, 0.578, 0.6258, 0.7027, 0.7517, 0.7027, 0.7517, 0.5321, -0.025, -0.09734, -0.025, 0.4463, 0.1225, 0.4463, 0.1225, -0.09734, 0.8775, -0.09734, 0.8775, 0.4463, 1.025, 0.4463, 1.025, -0.09734, 0.525, -0.09734, 0.525, 0.4463, 0.475, 0.4463, 0.475, -0.09734, 0.2483, 0.475, 0.1225, 0.475, 0.1225, 0.525, 0.2483, 0.525, 0.3742, 0.475, 0.2483, 0.475, 0.2483, 0.525, 0.3742, 0.525, 0.5, 0.475, 0.3742, 0.475, 0.3742, 0.525, 0.5, 0.525, 0.6258, 0.475, 0.5, 0.475, 0.5, 0.525, 0.6258, 0.525, 0.7517, 0.475, 0.6258, 0.475, 0.6258, 0.525, 0.7517, 0.525, 0.8775, 0.475, 0.7517, 0.475, 0.7517, 0.525, 0.8775, 0.525, 0.525, -0.09734, 0.475, -0.09734, 0.475, 0.4463, 0.525, 0.4463, 0.525, -0.09734, 0.525, 0.4463, 0.475, 0.4463, 0.475, -0.09734, 0.475, 0.7027, 0.475, 0.4463, 0.525, 0.4463, 0.525, 0.7027, 0.475, -0.09734, 0.475, 0.4463, 0.525, 0.4463, 0.525, -0.09734, 0.475, 0.4463, 0.475, 0.7027, 0.525, 0.7027, 0.525, 0.4463])
me_arch.materials.append(mat_walls)
me_arch.update()

# ---- objects
ob_wall = bpy.data.objects.new('Wall', me_wall)
ob_wall_windows = bpy.data.objects.new('Wall.Windows', me_wall_windows)
ob_wall_windows_and_door = bpy.data.objects.new('Wall.Windows And Door', me_wall_windows_and_door)
ob_wall_door = bpy.data.objects.new('Wall.Door', me_wall_door)
ob_edging = bpy.data.objects.new('Edging', me_edging)
ob_half_edging = bpy.data.objects.new('Half-Edging', me_half_edging)
ob_floor = bpy.data.objects.new('Floor', me_floor)
ob_stairs = bpy.data.objects.new('Stairs', me_stairs)
ob_edging_small = bpy.data.objects.new('Edging Small', me_edging_small)
ob_big_stairs = bpy.data.objects.new('Big Stairs', me_big_stairs)
ob_stairs_rail = bpy.data.objects.new('Stairs Rail', me_stairs_rail)
ob_stair_well_platform = bpy.data.objects.new('Stair Well Platform', me_stair_well_platform)
ob_stairwell_staris = bpy.data.objects.new('Stairwell Staris', me_stairwell_staris)
ob_arch = bpy.data.objects.new('Arch', me_arch)

# ---- transforms, parenting, visibility, modifiers, constraints
ob_wall.location = (0.0, 8.0, 0.0)
ob_wall_windows.location = (8.0, 8.0, 0.0)
ob_wall_windows_and_door.location = (16.0, 8.0, 0.0)
ob_wall_door.location = (24.0, 8.0, 0.0)
ob_edging.location = (32.0, 8.0, 0.0)
ob_half_edging.location = (40.0, 8.0, 0.0)
ob_floor.location = (0.0, 0.0, 0.0)
ob_stairs.location = (8.0, 0.0, 0.0)
ob_edging_small.location = (48.0, 8.0, 0.0)
ob_big_stairs.location = (16.0, 0.0, 0.0)
ob_stairs_rail.parent = ob_stairs
ob_stairs_rail.matrix_parent_inverse = Matrix(((1.0, -0.0, 0.0, -8.0), (-0.0, 1.0, -0.0, 0.0), (0.0, -0.0, 1.0, -0.0), (-0.0, 0.0, -0.0, 1.0)))
ob_stairs_rail.location = (8.0, 0.0, 0.0)
ob_stair_well_platform.location = (24.0, 0.0, 0.0)
ob_stairwell_staris.location = (24.0, 0.0, 0.0)
ob_arch.location = (56.0, 8.0, 0.0)

# ---- collection membership
col_collection.objects.link(ob_wall)
col_collection.objects.link(ob_wall_windows)
col_collection.objects.link(ob_wall_windows_and_door)
col_collection.objects.link(ob_wall_door)
col_collection.objects.link(ob_edging)
col_collection.objects.link(ob_half_edging)
col_collection.objects.link(ob_floor)
col_collection.objects.link(ob_stairs)
col_collection.objects.link(ob_edging_small)
col_collection.objects.link(ob_big_stairs)
col_collection.objects.link(ob_stairs_rail)
col_collection.objects.link(ob_stair_well_platform)
col_collection.objects.link(ob_stairwell_staris)
col_collection.objects.link(ob_arch)

# ---- scene / render settings (as saved in the file)
scene.frame_start = 1; scene.frame_end = 250; scene.frame_set(0)
scene.render.engine = 'BLENDER_EEVEE_NEXT'
scene.render.fps = 60
scene.cycles.sampling_pattern = 'TABULATED_SOBOL'
scene.eevee.use_gtao = True
scene.eevee.use_raytracing = True
bpy.context.view_layer.update()

# ---- added for rendering (the .blend has no active camera and no usable light): camera, sun
cam_auto = bpy.data.cameras.new('AutoCamera')
cam_auto.lens = 50.0
cam_auto.sensor_width = 36.0
cam_auto.clip_end = 1015.47
ob_auto_camera = bpy.data.objects.new('AutoCamera', cam_auto)
scene.collection.objects.link(ob_auto_camera)
ob_auto_camera.location = (85.7995, -66.6482, 48.6514)
ob_auto_camera.rotation_euler = (1.09748, -7.21219e-08, 0.694738)
scene.camera = ob_auto_camera
light_auto_sun = bpy.data.lights.new('AutoSun', 'SUN')
light_auto_sun.energy = 3.0
light_auto_sun.angle = 0.0523599
ob_auto_sun = bpy.data.objects.new('AutoSun', light_auto_sun)
scene.collection.objects.link(ob_auto_sun)
ob_auto_sun.rotation_euler = (0.872665, 0.174533, 0.523599)
bpy.context.view_layer.update()
